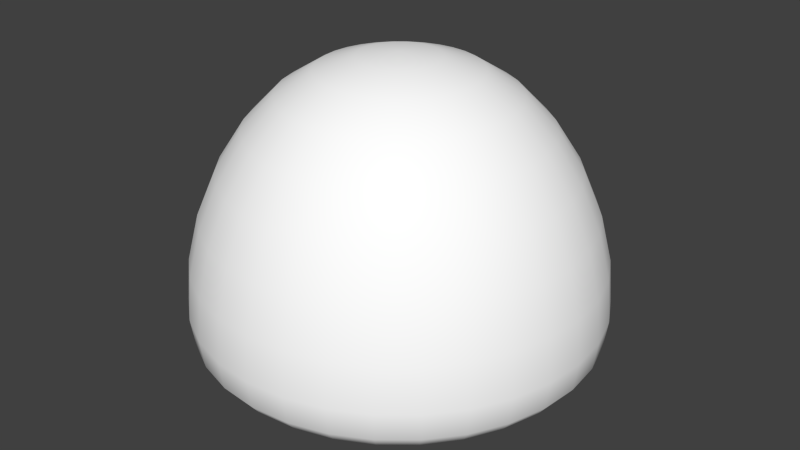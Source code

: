 # Source: Character_PlayerGoo_1x1x1.blend  (saved by Blender 2.74.0; exported with 4.5.12 LTS)
import bpy
from mathutils import Matrix  # noqa: F401  (used for matrix-valued properties, if any)

bpy.ops.wm.read_factory_settings(use_empty=True)
scene = bpy.context.scene
scene.name = 'Scene'

# ---- collections
col_collection_1 = bpy.data.collections.new('Collection 1'); scene.collection.children.link(col_collection_1)

# ---- materials (node trees are filled in below, after node groups)
mat_material_001 = bpy.data.materials.new('Material.001')
mat_material_001.alpha_threshold = 0.0
mat_material_001.use_transparent_shadow = False
mat_material_001.diffuse_color = (1.0, 1.0, 1.0, 1.0)
mat_material_001.roughness = 0.5
mat_material_001.specular_intensity = 1.0

# ---- material node trees

# ---- world
world_world = bpy.data.worlds.new('World'); scene.world = world_world
world_world.color = (0.05088, 0.05088, 0.05088)
world_world.use_sun_shadow = False
world_world.sun_shadow_jitter_overblur = 0.0
world_world.cycles.sampling_method = 'MANUAL'
world_world.cycles.sample_map_resolution = 256

# ---- meshes
me_sphere = bpy.data.meshes.new('Sphere')
me_sphere.from_pydata([(-0.155, 0.0003877, 1.134), (-0.3041, 0.0003877, 1.087), (-0.4415, 0.0003877, 1.0), (-0.562, 0.0003877, 0.877), (-0.6608, 0.0003877, 0.7255), (-0.7342, 0.0003877, 0.5553), (-0.7795, 0.0003877, 0.3765), (-0.7947, 0.0004477, 0.207), (-0.7795, 0.000922, 0.09682), (-0.7342, 0.001742, 0.03774), (-0.6608, 0.002756, 0.01385), (-0.562, 0.00381, 0.01147), (-0.4415, 0.004752, 0.01813), (-0.3041, 0.005429, 0.02052), (-0.155, 0.005688, 0.004378), (-0.1521, 0.03064, 1.134), (-0.2983, 0.05972, 1.087), (-0.433, 0.08653, 1.0), (-0.5512, 0.11, 0.877), (-0.6481, 0.1293, 0.7254), (-0.7201, 0.1436, 0.5553), (-0.7645, 0.1525, 0.3765), (-0.7795, 0.1555, 0.207), (-0.7645, 0.153, 0.09682), (-0.7201, 0.145, 0.03774), (-0.6481, 0.1317, 0.01385), (-0.5512, 0.1134, 0.01147), (-0.433, 0.09089, 0.01813), (-0.2983, 0.06476, 0.02052), (-0.1521, 0.03594, 0.004378), (-0.1432, 0.05972, 1.134), (-0.281, 0.1168, 1.087), (-0.4079, 0.1694, 1.0), (-0.5192, 0.2154, 0.8769), (-0.6105, 0.2533, 0.7254), (-0.6783, 0.2814, 0.5553), (-0.7201, 0.2987, 0.3765), (-0.7342, 0.3046, 0.207), (-0.7201, 0.2992, 0.09681), (-0.6783, 0.2827, 0.03774), (-0.6105, 0.2556, 0.01385), (-0.5192, 0.2189, 0.01147), (-0.4079, 0.1737, 0.01813), (-0.281, 0.1218, 0.02052), (-0.1432, 0.06502, 0.004378), (-0.1289, 0.08653, 1.134), (-0.2529, 0.1694, 1.087), (-0.3671, 0.2457, 1.0), (-0.4673, 0.3126, 0.8769), (-0.5494, 0.3675, 0.7254), (-0.6105, 0.4083, 0.5552), (-0.6481, 0.4334, 0.3765), (-0.6608, 0.442, 0.207), (-0.6481, 0.434, 0.09681), (-0.6105, 0.4097, 0.03774), (-0.5494, 0.3699, 0.01385), (-0.4673, 0.316, 0.01147), (-0.3671, 0.2501, 0.01813), (-0.2529, 0.1744, 0.02052), (-0.1289, 0.09183, 0.004378), (-0.1096, 0.11, 1.134), (-0.2151, 0.2154, 1.087), (-0.3122, 0.3126, 1.0), (-0.3974, 0.3978, 0.8769), (-0.4673, 0.4676, 0.7254), (-0.5192, 0.5196, 0.5552), (-0.5512, 0.5515, 0.3765), (-0.562, 0.5624, 0.207), (-0.5512, 0.5521, 0.0968), (-0.5192, 0.5209, 0.03774), (-0.4673, 0.47, 0.01385), (-0.3974, 0.4012, 0.01147), (-0.3122, 0.317, 0.01813), (-0.2151, 0.2205, 0.02052), (-0.1096, 0.1153, 0.004378), (-0.08614, 0.1293, 1.134), (-0.169, 0.2533, 1.087), (-0.2453, 0.3675, 1.0), (-0.3122, 0.4676, 0.8769), (-0.3671, 0.5498, 0.7254), (-0.4079, 0.6109, 0.5552), (-0.433, 0.6485, 0.3765), (-0.4415, 0.6612, 0.207), (-0.433, 0.649, 0.0968), (-0.4079, 0.6122, 0.03774), (-0.3671, 0.5522, 0.01385), (-0.3122, 0.4711, 0.01147), (-0.2453, 0.3719, 0.01813), (-0.169, 0.2583, 0.02052), (-0.08614, 0.1346, 0.004378), (-0.05933, 0.1436, 1.134), (-0.1164, 0.2814, 1.087), (-0.169, 0.4083, 1.0), (-0.2151, 0.5196, 0.8769), (-0.2529, 0.6109, 0.7253), (-0.281, 0.6787, 0.5552), (-0.2983, 0.7205, 0.3764), (-0.3041, 0.7347, 0.207), (-0.2983, 0.721, 0.0968), (-0.281, 0.6801, 0.03774), (-0.2529, 0.6132, 0.01385), (-0.2151, 0.523, 0.01147), (-0.169, 0.4127, 0.01813), (-0.1164, 0.2864, 0.02052), (-0.05933, 0.1489, 0.004378), (-0.03025, 0.1525, 1.134), (-0.05933, 0.2987, 1.087), (-0.08614, 0.4334, 1.0), (-0.1096, 0.5515, 0.8769), (-0.1289, 0.6485, 0.7253), (-0.1432, 0.7205, 0.5552), (-0.1521, 0.7649, 0.3764), (-0.155, 0.7799, 0.207), (-0.1521, 0.7654, 0.0968), (-0.1432, 0.7219, 0.03774), (-0.1289, 0.6509, 0.01385), (-0.1096, 0.555, 0.01147), (-0.08614, 0.4378, 0.01813), (-0.05933, 0.3037, 0.02052), (-0.03025, 0.1578, 0.004378), (3.039e-07, 0.1554, 1.134), (2.98e-07, 0.3045, 1.087), (2.921e-07, 0.4419, 1.0), (2.98e-07, 0.5623, 0.8769), (3.099e-07, 0.6612, 0.7253), (2.625e-07, 0.7346, 0.5552), (3.572e-07, 0.7798, 0.3764), (3.454e-07, 0.7952, 0.207), (3.572e-07, 0.7804, 0.0968), (2.27e-07, 0.736, 0.03774), (3.099e-07, 0.6635, 0.01385), (2.98e-07, 0.5658, 0.01147), (3.158e-07, 0.4463, 0.01813), (2.862e-07, 0.3096, 0.02052), (2.891e-07, 0.1607, 0.004378), (0.03025, 0.1525, 1.134), (0.05933, 0.2987, 1.087), (0.08614, 0.4334, 1.0), (0.1096, 0.5515, 0.8769), (0.1289, 0.6485, 0.7253), (0.1432, 0.7205, 0.5552), (0.1521, 0.7649, 0.3764), (0.155, 0.7799, 0.207), (0.1521, 0.7654, 0.0968), (0.1432, 0.7219, 0.03774), (0.1289, 0.6509, 0.01385), (0.1096, 0.555, 0.01147), (0.08614, 0.4378, 0.01813), (0.05933, 0.3037, 0.02052), (0.03025, 0.1578, 0.004378), (0.05933, 0.1436, 1.134), (0.1164, 0.2814, 1.087), (0.169, 0.4083, 1.0), (0.2151, 0.5196, 0.8769), (0.2529, 0.6109, 0.7253), (0.281, 0.6787, 0.5552), (0.2983, 0.7205, 0.3764), (0.3041, 0.7347, 0.207), (0.2983, 0.721, 0.0968), (0.281, 0.6801, 0.03774), (0.2529, 0.6132, 0.01385), (0.2151, 0.523, 0.01147), (0.169, 0.4127, 0.01813), (0.1164, 0.2864, 0.02052), (0.05933, 0.1489, 0.004378), (0.08614, 0.1293, 1.134), (0.169, 0.2533, 1.087), (0.2453, 0.3675, 1.0), (0.3122, 0.4676, 0.8769), (0.3671, 0.5498, 0.7254), (0.4079, 0.6109, 0.5552), (0.433, 0.6485, 0.3765), (0.4415, 0.6612, 0.207), (0.433, 0.649, 0.0968), (0.4079, 0.6122, 0.03774), (0.3671, 0.5522, 0.01385), (0.3122, 0.4711, 0.01147), (0.2453, 0.3719, 0.01813), (0.169, 0.2583, 0.02052), (0.08614, 0.1346, 0.004378), (0.1096, 0.11, 1.134), (0.2151, 0.2154, 1.087), (0.3122, 0.3126, 1.0), (0.3974, 0.3978, 0.8769), (0.4673, 0.4676, 0.7254), (0.5192, 0.5196, 0.5552), (0.5512, 0.5515, 0.3765), (0.562, 0.5624, 0.207), (0.5512, 0.5521, 0.0968), (0.5192, 0.5209, 0.03774), (0.4673, 0.47, 0.01385), (0.3974, 0.4012, 0.01147), (0.3122, 0.317, 0.01813), (0.2151, 0.2205, 0.02052), (0.1096, 0.1153, 0.004378), (0.1289, 0.08653, 1.134), (0.2529, 0.1694, 1.087), (0.3671, 0.2457, 1.0), (0.4673, 0.3126, 0.8769), (0.5494, 0.3675, 0.7254), (0.6105, 0.4083, 0.5552), (0.6481, 0.4334, 0.3765), (0.6608, 0.442, 0.207), (0.6481, 0.434, 0.09681), (0.6105, 0.4097, 0.03774), (0.5494, 0.3699, 0.01385), (0.4673, 0.316, 0.01147), (0.3671, 0.2501, 0.01813), (0.2529, 0.1744, 0.02052), (0.1289, 0.09183, 0.004378), (0.1432, 0.05972, 1.134), (0.281, 0.1168, 1.087), (0.4079, 0.1694, 1.0), (0.5192, 0.2154, 0.8769), (0.6105, 0.2533, 0.7254), (0.6783, 0.2814, 0.5553), (0.7201, 0.2987, 0.3765), (0.7342, 0.3046, 0.207), (0.7201, 0.2992, 0.09681), (0.6783, 0.2827, 0.03774), (0.6105, 0.2556, 0.01385), (0.5192, 0.2189, 0.01147), (0.4079, 0.1737, 0.01813), (0.281, 0.1218, 0.02052), (0.1432, 0.06502, 0.004378), (0.1521, 0.03064, 1.134), (0.2983, 0.05972, 1.087), (0.433, 0.08653, 1.0), (0.5512, 0.11, 0.877), (0.6481, 0.1293, 0.7254), (0.7201, 0.1436, 0.5553), (0.7645, 0.1525, 0.3765), (0.7795, 0.1555, 0.207), (0.7645, 0.153, 0.09682), (0.7201, 0.145, 0.03774), (0.6481, 0.1317, 0.01385), (0.5512, 0.1134, 0.01147), (0.433, 0.09089, 0.01813), (0.2983, 0.06476, 0.02052), (0.1521, 0.03594, 0.004378), (0.155, 0.0003877, 1.134), (0.3041, 0.0003878, 1.087), (0.4415, 0.0003877, 1.0), (0.562, 0.0003877, 0.877), (0.6608, 0.0003877, 0.7255), (0.7342, 0.0003878, 0.5553), (0.7795, 0.0003877, 0.3765), (0.7947, 0.0004476, 0.207), (0.7795, 0.0009219, 0.09682), (0.7342, 0.001742, 0.03774), (0.6608, 0.002756, 0.01385), (0.562, 0.00381, 0.01147), (0.4415, 0.004752, 0.01813), (0.3041, 0.005429, 0.02052), (0.155, 0.005688, 0.004378), (0.1521, -0.02986, 1.134), (0.2983, -0.05894, 1.087), (0.433, -0.08575, 1.001), (0.5512, -0.1092, 0.877), (0.6481, -0.1285, 0.7255), (0.7201, -0.1429, 0.5553), (0.7645, -0.1517, 0.3766), (0.7795, -0.1546, 0.207), (0.7645, -0.1511, 0.09683), (0.7201, -0.1415, 0.03774), (0.6481, -0.1262, 0.01385), (0.5512, -0.1058, 0.01147), (0.433, -0.08139, 0.01813), (0.2983, -0.0539, 0.02052), (0.1521, -0.02456, 0.004378), (0.1432, -0.05894, 1.134), (0.281, -0.116, 1.087), (0.4079, -0.1686, 1.001), (0.5192, -0.2147, 0.877), (0.6105, -0.2525, 0.7255), (0.6783, -0.2806, 0.5554), (0.7201, -0.2979, 0.3766), (0.7342, -0.3037, 0.2071), (0.7201, -0.2974, 0.09683), (0.6783, -0.2792, 0.03774), (0.6105, -0.2501, 0.01385), (0.5192, -0.2112, 0.01147), (0.4079, -0.1642, 0.01813), (0.281, -0.111, 0.02052), (0.1432, -0.05364, 0.004378), (0.1289, -0.08575, 1.134), (0.2529, -0.1686, 1.087), (0.3671, -0.2449, 1.001), (0.4673, -0.3118, 0.877), (0.5494, -0.3667, 0.7255), (0.6105, -0.4075, 0.5554), (0.6481, -0.4327, 0.3766), (0.6608, -0.4411, 0.2071), (0.6481, -0.4321, 0.09684), (0.6105, -0.4062, 0.03774), (0.5494, -0.3644, 0.01385), (0.4673, -0.3084, 0.01147), (0.3671, -0.2405, 0.01813), (0.2529, -0.1635, 0.02052), (0.1289, -0.08045, 0.004378), (0.1096, -0.1092, 1.134), (0.2151, -0.2147, 1.087), (0.3122, -0.3118, 1.001), (0.3974, -0.397, 0.877), (0.4673, -0.4669, 0.7255), (0.5192, -0.5188, 0.5554), (0.5512, -0.5508, 0.3766), (0.562, -0.5615, 0.2071), (0.5512, -0.5502, 0.09684), (0.5192, -0.5174, 0.03774), (0.4673, -0.4645, 0.01385), (0.3974, -0.3936, 0.01147), (0.3122, -0.3075, 0.01813), (0.2151, -0.2096, 0.02052), (0.1096, -0.1039, 0.004378), (0.08614, -0.1285, 1.134), (0.169, -0.2525, 1.087), (0.2453, -0.3667, 1.001), (0.3122, -0.4669, 0.8771), (0.3671, -0.549, 0.7256), (0.4079, -0.6101, 0.5554), (0.433, -0.6477, 0.3766), (0.4415, -0.6603, 0.2071), (0.433, -0.6472, 0.09684), (0.4079, -0.6088, 0.03774), (0.3671, -0.5467, 0.01385), (0.3122, -0.4634, 0.01147), (0.2453, -0.3624, 0.01813), (0.169, -0.2474, 0.02052), (0.08614, -0.1232, 0.004378), (3.033e-07, 0.005688, -0.01089), (0.05933, -0.1429, 1.134), (0.1164, -0.2806, 1.088), (0.169, -0.4075, 1.001), (0.2151, -0.5188, 0.8771), (0.2529, -0.6101, 0.7256), (0.281, -0.678, 0.5554), (0.2983, -0.7197, 0.3766), (0.3041, -0.7338, 0.2071), (0.2983, -0.7192, 0.09685), (0.281, -0.6766, 0.03774), (0.2529, -0.6077, 0.01385), (0.2151, -0.5154, 0.01147), (0.169, -0.4032, 0.01813), (0.1164, -0.2756, 0.02052), (0.05933, -0.1376, 0.004378), (0.03025, -0.1517, 1.134), (0.05933, -0.2979, 1.088), (0.08614, -0.4327, 1.001), (0.1096, -0.5508, 0.8771), (0.1289, -0.6477, 0.7256), (0.1432, -0.7197, 0.5554), (0.1521, -0.7641, 0.3766), (0.155, -0.779, 0.2071), (0.1521, -0.7636, 0.09685), (0.1432, -0.7184, 0.03774), (0.1289, -0.6453, 0.01385), (0.1096, -0.5473, 0.01147), (0.08614, -0.4283, 0.01813), (0.05933, -0.2929, 0.02052), (0.03025, -0.1464, 0.004378), (2.921e-07, -0.1547, 1.134), (2.684e-07, -0.3037, 1.088), (2.684e-07, -0.4411, 1.001), (1.914e-07, -0.5616, 0.8771), (1.559e-07, -0.6604, 0.7256), (2.98e-07, -0.7338, 0.5554), (1.204e-07, -0.7791, 0.3766), (1.559e-07, -0.7943, 0.2071), (1.204e-07, -0.7785, 0.09685), (2.98e-07, -0.7325, 0.03774), (1.559e-07, -0.658, 0.01385), (1.914e-07, -0.5581, 0.01147), (2.506e-07, -0.4368, 0.01813), (2.447e-07, -0.2987, 0.02052), (2.951e-07, -0.1494, 0.004378), (-0.03025, -0.1517, 1.134), (-0.05933, -0.2979, 1.088), (-0.08614, -0.4327, 1.001), (-0.1096, -0.5508, 0.8771), (-0.1289, -0.6477, 0.7256), (-0.1432, -0.7197, 0.5554), (-0.1521, -0.7641, 0.3766), (-0.155, -0.779, 0.2071), (-0.1521, -0.7636, 0.09685), (-0.1432, -0.7184, 0.03774), (-0.1289, -0.6453, 0.01385), (-0.1096, -0.5473, 0.01147), (-0.08614, -0.4283, 0.01813), (-0.05933, -0.2929, 0.02052), (-0.03025, -0.1464, 0.004378), (-0.05933, -0.1429, 1.134), (-0.1164, -0.2806, 1.088), (-0.169, -0.4075, 1.001), (-0.2151, -0.5188, 0.8771), (-0.2529, -0.6101, 0.7256), (-0.281, -0.678, 0.5554), (-0.2983, -0.7197, 0.3766), (-0.3041, -0.7338, 0.2071), (-0.2983, -0.7192, 0.09685), (-0.281, -0.6766, 0.03774), (-0.2529, -0.6077, 0.01385), (-0.2151, -0.5154, 0.01147), (-0.169, -0.4032, 0.01813), (-0.1164, -0.2755, 0.02052), (-0.05933, -0.1376, 0.004378), (-0.08614, -0.1285, 1.134), (-0.169, -0.2525, 1.087), (-0.2453, -0.3667, 1.001), (-0.3122, -0.4669, 0.8771), (-0.3671, -0.549, 0.7256), (-0.4079, -0.6101, 0.5554), (-0.433, -0.6477, 0.3766), (-0.4415, -0.6603, 0.2071), (-0.433, -0.6472, 0.09684), (-0.4079, -0.6087, 0.03774), (-0.3671, -0.5467, 0.01385), (-0.3122, -0.4634, 0.01147), (-0.2453, -0.3624, 0.01813), (-0.169, -0.2474, 0.02052), (-0.08614, -0.1232, 0.004378), (-0.1096, -0.1092, 1.134), (-0.2151, -0.2147, 1.087), (-0.3122, -0.3118, 1.001), (-0.3974, -0.397, 0.877), (-0.4673, -0.4669, 0.7255), (-0.5192, -0.5188, 0.5554), (-0.5512, -0.5508, 0.3766), (-0.562, -0.5615, 0.2071), (-0.5512, -0.5502, 0.09684), (-0.5192, -0.5174, 0.03774), (-0.4673, -0.4645, 0.01385), (-0.3974, -0.3936, 0.01147), (-0.3122, -0.3075, 0.01813), (-0.2151, -0.2096, 0.02052), (-0.1096, -0.1039, 0.004378), (-0.1289, -0.08575, 1.134), (-0.2529, -0.1686, 1.087), (-0.3671, -0.2449, 1.001), (-0.4673, -0.3118, 0.877), (-0.5494, -0.3667, 0.7255), (-0.6105, -0.4075, 0.5554), (-0.6481, -0.4327, 0.3766), (-0.6608, -0.4411, 0.2071), (-0.6481, -0.4321, 0.09684), (-0.6105, -0.4062, 0.03774), (-0.5494, -0.3644, 0.01385), (-0.4673, -0.3084, 0.01147), (-0.3671, -0.2405, 0.01813), (-0.2529, -0.1635, 0.02052), (-0.1289, -0.08045, 0.004378), (6.406e-08, 0.0003876, 1.149), (-0.1432, -0.05894, 1.134), (-0.281, -0.116, 1.087), (-0.4079, -0.1686, 1.001), (-0.5192, -0.2147, 0.877), (-0.6105, -0.2525, 0.7255), (-0.6783, -0.2806, 0.5554), (-0.7201, -0.2979, 0.3766), (-0.7342, -0.3037, 0.2071), (-0.7201, -0.2974, 0.09683), (-0.6783, -0.2792, 0.03774), (-0.6105, -0.2501, 0.01385), (-0.5192, -0.2112, 0.01147), (-0.4079, -0.1642, 0.01813), (-0.281, -0.111, 0.02052), (-0.1432, -0.05364, 0.004378), (-0.1521, -0.02986, 1.134), (-0.2983, -0.05894, 1.087), (-0.433, -0.08575, 1.001), (-0.5512, -0.1092, 0.877), (-0.6481, -0.1285, 0.7255), (-0.7201, -0.1429, 0.5553), (-0.7645, -0.1517, 0.3766), (-0.7795, -0.1546, 0.207), (-0.7645, -0.1511, 0.09683), (-0.7201, -0.1415, 0.03774), (-0.6481, -0.1262, 0.01385), (-0.5512, -0.1058, 0.01147), (-0.433, -0.08139, 0.01813), (-0.2983, -0.0539, 0.02052), (-0.1521, -0.02456, 0.004378)], [], [(5, 4, 19, 20), (3, 2, 17, 18), (14, 13, 28, 29), (1, 0, 15, 16), (12, 11, 26, 27), (10, 9, 24, 25), (8, 7, 22, 23), (6, 5, 20, 21), (4, 3, 18, 19), (2, 1, 16, 17), (13, 12, 27, 28), (11, 10, 25, 26), (9, 8, 23, 24), (7, 6, 21, 22), (26, 25, 40, 41), (24, 23, 38, 39), (22, 21, 36, 37), (20, 19, 34, 35), (18, 17, 32, 33), (29, 28, 43, 44), (16, 15, 30, 31), (27, 26, 41, 42), (25, 24, 39, 40), (23, 22, 37, 38), (21, 20, 35, 36), (19, 18, 33, 34), (17, 16, 31, 32), (28, 27, 42, 43), (41, 40, 55, 56), (39, 38, 53, 54), (37, 36, 51, 52), (35, 34, 49, 50), (33, 32, 47, 48), (44, 43, 58, 59), (31, 30, 45, 46), (42, 41, 56, 57), (40, 39, 54, 55), (38, 37, 52, 53), (36, 35, 50, 51), (34, 33, 48, 49), (32, 31, 46, 47), (43, 42, 57, 58), (56, 55, 70, 71), (54, 53, 68, 69), (52, 51, 66, 67), (50, 49, 64, 65), (48, 47, 62, 63), (59, 58, 73, 74), (46, 45, 60, 61), (57, 56, 71, 72), (55, 54, 69, 70), (53, 52, 67, 68), (51, 50, 65, 66), (49, 48, 63, 64), (47, 46, 61, 62), (58, 57, 72, 73), (71, 70, 85, 86), (69, 68, 83, 84), (67, 66, 81, 82), (65, 64, 79, 80), (63, 62, 77, 78), (74, 73, 88, 89), (61, 60, 75, 76), (72, 71, 86, 87), (70, 69, 84, 85), (68, 67, 82, 83), (66, 65, 80, 81), (64, 63, 78, 79), (62, 61, 76, 77), (73, 72, 87, 88), (86, 85, 100, 101), (84, 83, 98, 99), (82, 81, 96, 97), (80, 79, 94, 95), (78, 77, 92, 93), (89, 88, 103, 104), (76, 75, 90, 91), (87, 86, 101, 102), (85, 84, 99, 100), (83, 82, 97, 98), (81, 80, 95, 96), (79, 78, 93, 94), (77, 76, 91, 92), (88, 87, 102, 103), (101, 100, 115, 116), (99, 98, 113, 114), (97, 96, 111, 112), (95, 94, 109, 110), (93, 92, 107, 108), (104, 103, 118, 119), (91, 90, 105, 106), (102, 101, 116, 117), (100, 99, 114, 115), (98, 97, 112, 113), (96, 95, 110, 111), (94, 93, 108, 109), (92, 91, 106, 107), (103, 102, 117, 118), (116, 115, 130, 131), (114, 113, 128, 129), (112, 111, 126, 127), (110, 109, 124, 125), (108, 107, 122, 123), (119, 118, 133, 134), (106, 105, 120, 121), (117, 116, 131, 132), (115, 114, 129, 130), (113, 112, 127, 128), (111, 110, 125, 126), (109, 108, 123, 124), (107, 106, 121, 122), (118, 117, 132, 133), (131, 130, 145, 146), (129, 128, 143, 144), (127, 126, 141, 142), (125, 124, 139, 140), (123, 122, 137, 138), (134, 133, 148, 149), (121, 120, 135, 136), (132, 131, 146, 147), (130, 129, 144, 145), (128, 127, 142, 143), (126, 125, 140, 141), (124, 123, 138, 139), (122, 121, 136, 137), (133, 132, 147, 148), (146, 145, 160, 161), (144, 143, 158, 159), (142, 141, 156, 157), (140, 139, 154, 155), (138, 137, 152, 153), (149, 148, 163, 164), (136, 135, 150, 151), (147, 146, 161, 162), (145, 144, 159, 160), (143, 142, 157, 158), (141, 140, 155, 156), (139, 138, 153, 154), (137, 136, 151, 152), (148, 147, 162, 163), (161, 160, 175, 176), (159, 158, 173, 174), (157, 156, 171, 172), (155, 154, 169, 170), (153, 152, 167, 168), (164, 163, 178, 179), (151, 150, 165, 166), (162, 161, 176, 177), (160, 159, 174, 175), (158, 157, 172, 173), (156, 155, 170, 171), (154, 153, 168, 169), (152, 151, 166, 167), (163, 162, 177, 178), (176, 175, 190, 191), (174, 173, 188, 189), (172, 171, 186, 187), (170, 169, 184, 185), (168, 167, 182, 183), (179, 178, 193, 194), (166, 165, 180, 181), (177, 176, 191, 192), (175, 174, 189, 190), (173, 172, 187, 188), (171, 170, 185, 186), (169, 168, 183, 184), (167, 166, 181, 182), (178, 177, 192, 193), (191, 190, 205, 206), (189, 188, 203, 204), (187, 186, 201, 202), (185, 184, 199, 200), (183, 182, 197, 198), (194, 193, 208, 209), (181, 180, 195, 196), (192, 191, 206, 207), (190, 189, 204, 205), (188, 187, 202, 203), (186, 185, 200, 201), (184, 183, 198, 199), (182, 181, 196, 197), (193, 192, 207, 208), (206, 205, 220, 221), (204, 203, 218, 219), (202, 201, 216, 217), (200, 199, 214, 215), (198, 197, 212, 213), (209, 208, 223, 224), (196, 195, 210, 211), (207, 206, 221, 222), (205, 204, 219, 220), (203, 202, 217, 218), (201, 200, 215, 216), (199, 198, 213, 214), (197, 196, 211, 212), (208, 207, 222, 223), (221, 220, 235, 236), (219, 218, 233, 234), (217, 216, 231, 232), (215, 214, 229, 230), (213, 212, 227, 228), (224, 223, 238, 239), (211, 210, 225, 226), (222, 221, 236, 237), (220, 219, 234, 235), (218, 217, 232, 233), (216, 215, 230, 231), (214, 213, 228, 229), (212, 211, 226, 227), (223, 222, 237, 238), (236, 235, 250, 251), (234, 233, 248, 249), (232, 231, 246, 247), (230, 229, 244, 245), (228, 227, 242, 243), (239, 238, 253, 254), (226, 225, 240, 241), (237, 236, 251, 252), (235, 234, 249, 250), (233, 232, 247, 248), (231, 230, 245, 246), (229, 228, 243, 244), (227, 226, 241, 242), (238, 237, 252, 253), (251, 250, 265, 266), (249, 248, 263, 264), (247, 246, 261, 262), (245, 244, 259, 260), (243, 242, 257, 258), (254, 253, 268, 269), (241, 240, 255, 256), (252, 251, 266, 267), (250, 249, 264, 265), (248, 247, 262, 263), (246, 245, 260, 261), (244, 243, 258, 259), (242, 241, 256, 257), (253, 252, 267, 268), (266, 265, 280, 281), (264, 263, 278, 279), (262, 261, 276, 277), (260, 259, 274, 275), (258, 257, 272, 273), (269, 268, 283, 284), (256, 255, 270, 271), (267, 266, 281, 282), (265, 264, 279, 280), (263, 262, 277, 278), (261, 260, 275, 276), (259, 258, 273, 274), (257, 256, 271, 272), (268, 267, 282, 283), (281, 280, 295, 296), (279, 278, 293, 294), (277, 276, 291, 292), (275, 274, 289, 290), (273, 272, 287, 288), (284, 283, 298, 299), (271, 270, 285, 286), (282, 281, 296, 297), (280, 279, 294, 295), (278, 277, 292, 293), (276, 275, 290, 291), (274, 273, 288, 289), (272, 271, 286, 287), (283, 282, 297, 298), (296, 295, 310, 311), (294, 293, 308, 309), (292, 291, 306, 307), (290, 289, 304, 305), (288, 287, 302, 303), (299, 298, 313, 314), (286, 285, 300, 301), (297, 296, 311, 312), (295, 294, 309, 310), (293, 292, 307, 308), (291, 290, 305, 306), (289, 288, 303, 304), (287, 286, 301, 302), (298, 297, 312, 313), (311, 310, 325, 326), (309, 308, 323, 324), (307, 306, 321, 322), (305, 304, 319, 320), (303, 302, 317, 318), (314, 313, 328, 329), (301, 300, 315, 316), (312, 311, 326, 327), (310, 309, 324, 325), (308, 307, 322, 323), (306, 305, 320, 321), (304, 303, 318, 319), (302, 301, 316, 317), (313, 312, 327, 328), (326, 325, 341, 342), (324, 323, 339, 340), (322, 321, 337, 338), (320, 319, 335, 336), (318, 317, 333, 334), (329, 328, 344, 345), (316, 315, 331, 332), (327, 326, 342, 343), (325, 324, 340, 341), (323, 322, 338, 339), (321, 320, 336, 337), (319, 318, 334, 335), (317, 316, 332, 333), (328, 327, 343, 344), (342, 341, 356, 357), (340, 339, 354, 355), (338, 337, 352, 353), (336, 335, 350, 351), (334, 333, 348, 349), (345, 344, 359, 360), (332, 331, 346, 347), (343, 342, 357, 358), (341, 340, 355, 356), (339, 338, 353, 354), (337, 336, 351, 352), (335, 334, 349, 350), (333, 332, 347, 348), (344, 343, 358, 359), (357, 356, 371, 372), (355, 354, 369, 370), (353, 352, 367, 368), (351, 350, 365, 366), (349, 348, 363, 364), (360, 359, 374, 375), (347, 346, 361, 362), (358, 357, 372, 373), (356, 355, 370, 371), (354, 353, 368, 369), (352, 351, 366, 367), (350, 349, 364, 365), (348, 347, 362, 363), (359, 358, 373, 374), (372, 371, 386, 387), (370, 369, 384, 385), (368, 367, 382, 383), (366, 365, 380, 381), (364, 363, 378, 379), (375, 374, 389, 390), (362, 361, 376, 377), (373, 372, 387, 388), (371, 370, 385, 386), (369, 368, 383, 384), (367, 366, 381, 382), (365, 364, 379, 380), (363, 362, 377, 378), (374, 373, 388, 389), (387, 386, 401, 402), (385, 384, 399, 400), (383, 382, 397, 398), (381, 380, 395, 396), (379, 378, 393, 394), (390, 389, 404, 405), (377, 376, 391, 392), (388, 387, 402, 403), (386, 385, 400, 401), (384, 383, 398, 399), (382, 381, 396, 397), (380, 379, 394, 395), (378, 377, 392, 393), (389, 388, 403, 404), (402, 401, 416, 417), (400, 399, 414, 415), (398, 397, 412, 413), (396, 395, 410, 411), (394, 393, 408, 409), (405, 404, 419, 420), (392, 391, 406, 407), (403, 402, 417, 418), (401, 400, 415, 416), (399, 398, 413, 414), (397, 396, 411, 412), (395, 394, 409, 410), (393, 392, 407, 408), (404, 403, 418, 419), (417, 416, 431, 432), (415, 414, 429, 430), (413, 412, 427, 428), (411, 410, 425, 426), (409, 408, 423, 424), (420, 419, 434, 435), (407, 406, 421, 422), (418, 417, 432, 433), (416, 415, 430, 431), (414, 413, 428, 429), (412, 411, 426, 427), (410, 409, 424, 425), (408, 407, 422, 423), (419, 418, 433, 434), (432, 431, 446, 447), (430, 429, 444, 445), (428, 427, 442, 443), (426, 425, 440, 441), (424, 423, 438, 439), (435, 434, 449, 450), (422, 421, 436, 437), (433, 432, 447, 448), (431, 430, 445, 446), (429, 428, 443, 444), (427, 426, 441, 442), (425, 424, 439, 440), (423, 422, 437, 438), (434, 433, 448, 449), (447, 446, 462, 463), (445, 444, 460, 461), (443, 442, 458, 459), (441, 440, 456, 457), (439, 438, 454, 455), (450, 449, 465, 466), (437, 436, 452, 453), (448, 447, 463, 464), (446, 445, 461, 462), (444, 443, 459, 460), (442, 441, 457, 458), (440, 439, 455, 456), (438, 437, 453, 454), (449, 448, 464, 465), (463, 462, 477, 478), (461, 460, 475, 476), (459, 458, 473, 474), (457, 456, 471, 472), (455, 454, 469, 470), (466, 465, 480, 481), (453, 452, 467, 468), (464, 463, 478, 479), (462, 461, 476, 477), (460, 459, 474, 475), (458, 457, 472, 473), (456, 455, 470, 471), (454, 453, 468, 469), (465, 464, 479, 480), (330, 14, 29), (0, 451, 15), (15, 451, 30), (330, 29, 44), (30, 451, 45), (330, 44, 59), (45, 451, 60), (330, 59, 74), (60, 451, 75), (330, 74, 89), (75, 451, 90), (330, 89, 104), (90, 451, 105), (330, 104, 119), (105, 451, 120), (330, 119, 134), (120, 451, 135), (330, 134, 149), (135, 451, 150), (330, 149, 164), (150, 451, 165), (330, 164, 179), (165, 451, 180), (330, 179, 194), (180, 451, 195), (330, 194, 209), (195, 451, 210), (330, 209, 224), (210, 451, 225), (330, 224, 239), (225, 451, 240), (330, 239, 254), (240, 451, 255), (330, 254, 269), (255, 451, 270), (330, 269, 284), (270, 451, 285), (330, 284, 299), (285, 451, 300), (330, 299, 314), (300, 451, 315), (330, 314, 329), (315, 451, 331), (330, 329, 345), (331, 451, 346), (330, 345, 360), (346, 451, 361), (330, 360, 375), (361, 451, 376), (330, 375, 390), (376, 451, 391), (330, 390, 405), (391, 451, 406), (330, 405, 420), (406, 451, 421), (330, 420, 435), (421, 451, 436), (330, 435, 450), (436, 451, 452), (330, 450, 466), (452, 451, 467), (330, 466, 481), (467, 451, 0), (478, 477, 10, 11), (476, 475, 8, 9), (474, 473, 6, 7), (472, 471, 4, 5), (470, 469, 2, 3), (481, 480, 13, 14), (468, 467, 0, 1), (479, 478, 11, 12), (477, 476, 9, 10), (475, 474, 7, 8), (473, 472, 5, 6), (471, 470, 3, 4), (330, 481, 14), (469, 468, 1, 2), (480, 479, 12, 13)])
me_sphere.polygons.foreach_set('use_smooth', [True] * 512)
_uv = me_sphere.uv_layers.new(name='UVMap')
_uv.uv.foreach_set('vector', [0.2808, 0.4486, 0.3297, 0.4651, 0.3217, 0.4973, 0.2711, 0.4906, 0.3706, 0.4797, 0.405, 0.4925, 0.4003, 0.5095, 0.3642, 0.5036, 0.8964, 0.9128, 0.8867, 0.9137, 0.8867, 0.9098, 0.8964, 0.9108, 0.4346, 0.5041, 0.4617, 0.515, 0.4601, 0.5204, 0.4315, 0.515, 0.8777, 0.9147, 0.8698, 0.9155, 0.8698, 0.9083, 0.8777, 0.909, 0.8634, 0.9162, 0.8584, 0.9168, 0.8584, 0.9073, 0.8634, 0.9077, 0.105, 0.3959, 0.1569, 0.4103, 0.1442, 0.4772, 0.0915, 0.4732, 0.2226, 0.43, 0.2808, 0.4486, 0.2711, 0.4906, 0.2113, 0.4837, 0.3297, 0.4651, 0.3706, 0.4797, 0.3642, 0.5036, 0.3217, 0.4973, 0.405, 0.4925, 0.4346, 0.5041, 0.4315, 0.515, 0.4003, 0.5095, 0.8867, 0.9137, 0.8777, 0.9147, 0.8777, 0.909, 0.8867, 0.9098, 0.8698, 0.9155, 0.8634, 0.9162, 0.8634, 0.9077, 0.8698, 0.9083, 0.06406, 0.3851, 0.105, 0.3959, 0.0915, 0.4732, 0.05012, 0.4706, 0.1569, 0.4103, 0.2226, 0.43, 0.2113, 0.4837, 0.1442, 0.4772, 0.8698, 0.9083, 0.8634, 0.9077, 0.8651, 0.8994, 0.8712, 0.9012, 0.05012, 0.4706, 0.0915, 0.4732, 0.09305, 0.5501, 0.05281, 0.5553, 0.1442, 0.4772, 0.2113, 0.4837, 0.2105, 0.5378, 0.1445, 0.5441, 0.2711, 0.4906, 0.3217, 0.4973, 0.3201, 0.5301, 0.2697, 0.5332, 0.3642, 0.5036, 0.4003, 0.5095, 0.3989, 0.5269, 0.3627, 0.5281, 0.8964, 0.9108, 0.8867, 0.9098, 0.8874, 0.906, 0.8968, 0.9088, 0.4315, 0.515, 0.4601, 0.5204, 0.4596, 0.526, 0.4305, 0.5263, 0.8777, 0.909, 0.8698, 0.9083, 0.8712, 0.9012, 0.8788, 0.9034, 0.8634, 0.9077, 0.8584, 0.9073, 0.8602, 0.898, 0.8651, 0.8994, 0.0915, 0.4732, 0.1442, 0.4772, 0.1445, 0.5441, 0.09305, 0.5501, 0.2113, 0.4837, 0.2711, 0.4906, 0.2697, 0.5332, 0.2105, 0.5378, 0.3217, 0.4973, 0.3642, 0.5036, 0.3627, 0.5281, 0.3201, 0.5301, 0.4003, 0.5095, 0.4315, 0.515, 0.4305, 0.5263, 0.3989, 0.5269, 0.8867, 0.9098, 0.8777, 0.909, 0.8788, 0.9034, 0.8874, 0.906, 0.8712, 0.9012, 0.8651, 0.8994, 0.8683, 0.8916, 0.874, 0.8945, 0.05281, 0.5553, 0.09305, 0.5501, 0.1089, 0.6239, 0.07119, 0.6363, 0.1445, 0.5441, 0.2105, 0.5378, 0.2199, 0.5903, 0.1574, 0.6086, 0.2697, 0.5332, 0.3201, 0.5301, 0.3247, 0.5623, 0.2764, 0.5747, 0.3627, 0.5281, 0.3989, 0.5269, 0.401, 0.5442, 0.3658, 0.5523, 0.8968, 0.9088, 0.8874, 0.906, 0.8889, 0.9024, 0.8975, 0.907, 0.4305, 0.5263, 0.4596, 0.526, 0.4602, 0.5316, 0.4317, 0.5375, 0.8788, 0.9034, 0.8712, 0.9012, 0.874, 0.8945, 0.881, 0.8982, 0.8651, 0.8994, 0.8602, 0.898, 0.8638, 0.8892, 0.8683, 0.8916, 0.09305, 0.5501, 0.1445, 0.5441, 0.1574, 0.6086, 0.1089, 0.6239, 0.2105, 0.5378, 0.2697, 0.5332, 0.2764, 0.5747, 0.2199, 0.5903, 0.3201, 0.5301, 0.3627, 0.5281, 0.3658, 0.5523, 0.3247, 0.5623, 0.3989, 0.5269, 0.4305, 0.5263, 0.4317, 0.5375, 0.401, 0.5442, 0.8874, 0.906, 0.8788, 0.9034, 0.881, 0.8982, 0.8889, 0.9024, 0.874, 0.8945, 0.8683, 0.8916, 0.873, 0.8845, 0.878, 0.8885, 0.07119, 0.6363, 0.1089, 0.6239, 0.1377, 0.692, 0.1038, 0.7107, 0.1574, 0.6086, 0.2199, 0.5903, 0.2386, 0.6393, 0.1816, 0.6684, 0.2764, 0.5747, 0.3247, 0.5623, 0.3352, 0.5928, 0.2906, 0.6138, 0.3658, 0.5523, 0.401, 0.5442, 0.4063, 0.5607, 0.3735, 0.5753, 0.8975, 0.907, 0.8889, 0.9024, 0.8911, 0.8992, 0.8987, 0.9054, 0.4317, 0.5375, 0.4602, 0.5316, 0.4618, 0.537, 0.4351, 0.5483, 0.881, 0.8982, 0.874, 0.8945, 0.878, 0.8885, 0.8841, 0.8935, 0.8683, 0.8916, 0.8638, 0.8892, 0.8691, 0.8813, 0.873, 0.8845, 0.1089, 0.6239, 0.1574, 0.6086, 0.1816, 0.6684, 0.1377, 0.692, 0.2199, 0.5903, 0.2764, 0.5747, 0.2906, 0.6138, 0.2386, 0.6393, 0.3247, 0.5623, 0.3658, 0.5523, 0.3735, 0.5753, 0.3352, 0.5928, 0.401, 0.5442, 0.4317, 0.5375, 0.4351, 0.5483, 0.4063, 0.5607, 0.8889, 0.9024, 0.881, 0.8982, 0.8841, 0.8935, 0.8911, 0.8992, 0.878, 0.8885, 0.873, 0.8845, 0.879, 0.8785, 0.8831, 0.8834, 0.1038, 0.7107, 0.1377, 0.692, 0.1778, 0.7523, 0.1485, 0.7763, 0.1816, 0.6684, 0.2386, 0.6393, 0.2658, 0.6834, 0.2159, 0.7218, 0.2906, 0.6138, 0.3352, 0.5928, 0.3512, 0.6205, 0.3116, 0.6493, 0.3735, 0.5753, 0.4063, 0.5607, 0.4146, 0.5759, 0.3852, 0.5963, 0.8987, 0.9054, 0.8911, 0.8992, 0.8938, 0.8964, 0.9001, 0.904, 0.4351, 0.5483, 0.4618, 0.537, 0.4645, 0.542, 0.4404, 0.5582, 0.8841, 0.8935, 0.878, 0.8885, 0.8831, 0.8834, 0.8881, 0.8895, 0.873, 0.8845, 0.8691, 0.8813, 0.8758, 0.8746, 0.879, 0.8785, 0.1377, 0.692, 0.1816, 0.6684, 0.2159, 0.7218, 0.1778, 0.7523, 0.2386, 0.6393, 0.2906, 0.6138, 0.3116, 0.6493, 0.2658, 0.6834, 0.3352, 0.5928, 0.3735, 0.5753, 0.3852, 0.5963, 0.3512, 0.6205, 0.4063, 0.5607, 0.4351, 0.5483, 0.4404, 0.5582, 0.4146, 0.5759, 0.8911, 0.8992, 0.8841, 0.8935, 0.8881, 0.8895, 0.8938, 0.8964, 0.8831, 0.8834, 0.879, 0.8785, 0.8861, 0.8738, 0.8891, 0.8794, 0.1485, 0.7763, 0.1778, 0.7523, 0.227, 0.8032, 0.203, 0.8312, 0.2159, 0.7218, 0.2658, 0.6834, 0.3, 0.7214, 0.2584, 0.7673, 0.3116, 0.6493, 0.3512, 0.6205, 0.3719, 0.6446, 0.3384, 0.6799, 0.3852, 0.5963, 0.4146, 0.5759, 0.4256, 0.5891, 0.4007, 0.6147, 0.9001, 0.904, 0.8938, 0.8964, 0.8971, 0.8942, 0.9017, 0.9029, 0.4404, 0.5582, 0.4645, 0.542, 0.468, 0.5463, 0.4476, 0.5669, 0.8881, 0.8895, 0.8831, 0.8834, 0.8891, 0.8794, 0.8929, 0.8863, 0.879, 0.8785, 0.8758, 0.8746, 0.8837, 0.8694, 0.8861, 0.8738, 0.1778, 0.7523, 0.2159, 0.7218, 0.2584, 0.7673, 0.227, 0.8032, 0.2658, 0.6834, 0.3116, 0.6493, 0.3384, 0.6799, 0.3, 0.7214, 0.3512, 0.6205, 0.3852, 0.5963, 0.4007, 0.6147, 0.3719, 0.6446, 0.4146, 0.5759, 0.4404, 0.5582, 0.4476, 0.5669, 0.4256, 0.5891, 0.8938, 0.8964, 0.8881, 0.8895, 0.8929, 0.8863, 0.8971, 0.8942, 0.8891, 0.8794, 0.8861, 0.8738, 0.8939, 0.8705, 0.8958, 0.8767, 0.203, 0.8312, 0.227, 0.8032, 0.2829, 0.8439, 0.2644, 0.8746, 0.2584, 0.7673, 0.3, 0.7214, 0.3399, 0.7523, 0.3073, 0.8041, 0.3384, 0.6799, 0.3719, 0.6446, 0.3966, 0.6645, 0.3702, 0.7051, 0.4007, 0.6147, 0.4256, 0.5891, 0.439, 0.6, 0.4193, 0.6298, 0.9017, 0.9029, 0.8971, 0.8942, 0.9007, 0.8927, 0.9035, 0.9021, 0.4476, 0.5669, 0.468, 0.5463, 0.4724, 0.5499, 0.4563, 0.574, 0.8929, 0.8863, 0.8891, 0.8794, 0.8958, 0.8767, 0.8981, 0.8842, 0.8861, 0.8738, 0.8837, 0.8694, 0.8925, 0.8657, 0.8939, 0.8705, 0.227, 0.8032, 0.2584, 0.7673, 0.3073, 0.8041, 0.2829, 0.8439, 0.3, 0.7214, 0.3384, 0.6799, 0.3702, 0.7051, 0.3399, 0.7523, 0.3719, 0.6446, 0.4007, 0.6147, 0.4193, 0.6298, 0.3966, 0.6645, 0.4256, 0.5891, 0.4476, 0.5669, 0.4563, 0.574, 0.439, 0.6, 0.8971, 0.8942, 0.8929, 0.8863, 0.8981, 0.8842, 0.9007, 0.8927, 0.8958, 0.8767, 0.8939, 0.8705, 0.9023, 0.8689, 0.9029, 0.8752, 0.2644, 0.8746, 0.2829, 0.8439, 0.3431, 0.8745, 0.3299, 0.9063, 0.3073, 0.8041, 0.3399, 0.7523, 0.3843, 0.7758, 0.3609, 0.8319, 0.3702, 0.7051, 0.3966, 0.6645, 0.4244, 0.6795, 0.4058, 0.7241, 0.4193, 0.6298, 0.439, 0.6, 0.4541, 0.6083, 0.4404, 0.6412, 0.9035, 0.9021, 0.9007, 0.8927, 0.9045, 0.892, 0.9055, 0.9017, 0.4563, 0.574, 0.4724, 0.5499, 0.4773, 0.5525, 0.4662, 0.5793, 0.8981, 0.8842, 0.8958, 0.8767, 0.9029, 0.8752, 0.9037, 0.8831, 0.8939, 0.8705, 0.8925, 0.8657, 0.9018, 0.8639, 0.9023, 0.8689, 0.2829, 0.8439, 0.3073, 0.8041, 0.3609, 0.8319, 0.3431, 0.8745, 0.3399, 0.7523, 0.3702, 0.7051, 0.4058, 0.7241, 0.3843, 0.7758, 0.3966, 0.6645, 0.4193, 0.6298, 0.4404, 0.6412, 0.4244, 0.6795, 0.439, 0.6, 0.4563, 0.574, 0.4662, 0.5793, 0.4541, 0.6083, 0.9007, 0.8927, 0.8981, 0.8842, 0.9037, 0.8831, 0.9045, 0.892, 0.9029, 0.8752, 0.9023, 0.8689, 0.9108, 0.8689, 0.9101, 0.8753, 0.3299, 0.9063, 0.3431, 0.8745, 0.4073, 0.8958, 0.3985, 0.9305, 0.3609, 0.8319, 0.3843, 0.7758, 0.4322, 0.7908, 0.4184, 0.8504, 0.4058, 0.7241, 0.4244, 0.6795, 0.4547, 0.6887, 0.4444, 0.736, 0.4404, 0.6412, 0.4541, 0.6083, 0.4706, 0.6132, 0.4633, 0.6481, 0.9055, 0.9017, 0.9045, 0.892, 0.9084, 0.892, 0.9075, 0.9017, 0.4662, 0.5793, 0.4773, 0.5525, 0.4827, 0.5542, 0.4769, 0.5826, 0.9037, 0.8831, 0.9029, 0.8752, 0.9101, 0.8753, 0.9093, 0.8831, 0.9023, 0.8689, 0.9018, 0.8639, 0.9113, 0.8639, 0.9108, 0.8689, 0.3431, 0.8745, 0.3609, 0.8319, 0.4184, 0.8504, 0.4073, 0.8958, 0.3843, 0.7758, 0.4058, 0.7241, 0.4444, 0.736, 0.4322, 0.7908, 0.4244, 0.6795, 0.4404, 0.6412, 0.4633, 0.6481, 0.4547, 0.6887, 0.4541, 0.6083, 0.4662, 0.5793, 0.4769, 0.5826, 0.4706, 0.6132, 0.9045, 0.892, 0.9037, 0.8831, 0.9093, 0.8831, 0.9084, 0.892, 0.9101, 0.8753, 0.9108, 0.8689, 0.9191, 0.8705, 0.9172, 0.8767, 0.3985, 0.9305, 0.4073, 0.8958, 0.4756, 0.9068, 0.4726, 0.9436, 0.4184, 0.8504, 0.4322, 0.7908, 0.4823, 0.7974, 0.479, 0.8592, 0.4444, 0.736, 0.4547, 0.6887, 0.4861, 0.6923, 0.4846, 0.7409, 0.4633, 0.6481, 0.4706, 0.6132, 0.4878, 0.615, 0.4871, 0.6507, 0.9075, 0.9017, 0.9084, 0.892, 0.9123, 0.8927, 0.9094, 0.9021, 0.4769, 0.5826, 0.4827, 0.5542, 0.4883, 0.5547, 0.4881, 0.5837, 0.9093, 0.8831, 0.9101, 0.8753, 0.9172, 0.8767, 0.9149, 0.8842, 0.9108, 0.8689, 0.9113, 0.8639, 0.9206, 0.8657, 0.9191, 0.8705, 0.4073, 0.8958, 0.4184, 0.8504, 0.479, 0.8592, 0.4756, 0.9068, 0.4322, 0.7908, 0.4444, 0.736, 0.4846, 0.7409, 0.4823, 0.7974, 0.4547, 0.6887, 0.4633, 0.6481, 0.4871, 0.6507, 0.4861, 0.6923, 0.4706, 0.6132, 0.4769, 0.5826, 0.4881, 0.5837, 0.4878, 0.615, 0.9084, 0.892, 0.9093, 0.8831, 0.9149, 0.8842, 0.9123, 0.8927, 0.9172, 0.8767, 0.9191, 0.8705, 0.9269, 0.8738, 0.9239, 0.8794, 0.4726, 0.9436, 0.4756, 0.9068, 0.5463, 0.9059, 0.5499, 0.9436, 0.479, 0.8592, 0.4823, 0.7974, 0.5334, 0.7949, 0.5412, 0.8574, 0.4846, 0.7409, 0.4861, 0.6923, 0.5179, 0.69, 0.5253, 0.7384, 0.4871, 0.6507, 0.4878, 0.615, 0.5049, 0.6135, 0.5111, 0.6487, 0.9094, 0.9021, 0.9123, 0.8927, 0.9159, 0.8942, 0.9112, 0.9029, 0.4881, 0.5837, 0.4883, 0.5547, 0.4939, 0.5542, 0.4993, 0.5827, 0.9149, 0.8842, 0.9172, 0.8767, 0.9239, 0.8794, 0.9201, 0.8863, 0.9191, 0.8705, 0.9206, 0.8657, 0.9293, 0.8694, 0.9269, 0.8738, 0.4756, 0.9068, 0.479, 0.8592, 0.5412, 0.8574, 0.5463, 0.9059, 0.4823, 0.7974, 0.4846, 0.7409, 0.5253, 0.7384, 0.5334, 0.7949, 0.4861, 0.6923, 0.4871, 0.6507, 0.5111, 0.6487, 0.5179, 0.69, 0.4878, 0.615, 0.4881, 0.5837, 0.4993, 0.5827, 0.5049, 0.6135, 0.9123, 0.8927, 0.9149, 0.8842, 0.9201, 0.8863, 0.9159, 0.8942, 0.9239, 0.8794, 0.9269, 0.8738, 0.934, 0.8785, 0.9299, 0.8835, 0.5499, 0.9436, 0.5463, 0.9059, 0.6174, 0.8919, 0.628, 0.9292, 0.5412, 0.8574, 0.5334, 0.7949, 0.5838, 0.7831, 0.6032, 0.8441, 0.5253, 0.7384, 0.5179, 0.69, 0.5488, 0.6818, 0.5653, 0.7283, 0.5111, 0.6487, 0.5049, 0.6135, 0.5216, 0.6088, 0.5343, 0.6423, 0.9112, 0.9029, 0.9159, 0.8942, 0.9191, 0.8964, 0.9129, 0.904, 0.4993, 0.5827, 0.4939, 0.5542, 0.4993, 0.5526, 0.5101, 0.5796, 0.9201, 0.8863, 0.9239, 0.8794, 0.9299, 0.8835, 0.9248, 0.8895, 0.9269, 0.8738, 0.9293, 0.8694, 0.9372, 0.8747, 0.934, 0.8785, 0.5463, 0.9059, 0.5412, 0.8574, 0.6032, 0.8441, 0.6174, 0.8919, 0.5334, 0.7949, 0.5253, 0.7384, 0.5653, 0.7283, 0.5838, 0.7831, 0.5179, 0.69, 0.5111, 0.6487, 0.5343, 0.6423, 0.5488, 0.6818, 0.5049, 0.6135, 0.4993, 0.5827, 0.5101, 0.5796, 0.5216, 0.6088, 0.9159, 0.8942, 0.9201, 0.8863, 0.9248, 0.8895, 0.9191, 0.8964, 0.9299, 0.8835, 0.934, 0.8785, 0.94, 0.8845, 0.935, 0.8886, 0.628, 0.9292, 0.6174, 0.8919, 0.686, 0.8645, 0.7038, 0.8999, 0.6032, 0.8441, 0.5838, 0.7831, 0.6318, 0.7619, 0.6628, 0.8192, 0.5653, 0.7283, 0.5488, 0.6818, 0.5779, 0.6678, 0.603, 0.7109, 0.5343, 0.6423, 0.5216, 0.6088, 0.537, 0.6009, 0.556, 0.6316, 0.9129, 0.904, 0.9191, 0.8964, 0.9219, 0.8992, 0.9143, 0.9054, 0.5101, 0.5796, 0.4993, 0.5526, 0.5043, 0.55, 0.5201, 0.5744, 0.9248, 0.8895, 0.9299, 0.8835, 0.935, 0.8886, 0.9288, 0.8935, 0.934, 0.8785, 0.9372, 0.8747, 0.9439, 0.8814, 0.94, 0.8845, 0.6174, 0.8919, 0.6032, 0.8441, 0.6628, 0.8192, 0.686, 0.8645, 0.5838, 0.7831, 0.5653, 0.7283, 0.603, 0.7109, 0.6318, 0.7619, 0.5488, 0.6818, 0.5343, 0.6423, 0.556, 0.6316, 0.5779, 0.6678, 0.5216, 0.6088, 0.5101, 0.5796, 0.5201, 0.5744, 0.537, 0.6009, 0.9191, 0.8964, 0.9248, 0.8895, 0.9288, 0.8935, 0.9219, 0.8992, 0.935, 0.8886, 0.94, 0.8845, 0.9447, 0.8916, 0.939, 0.8946, 0.7038, 0.8999, 0.686, 0.8645, 0.7496, 0.8238, 0.7742, 0.856, 0.6628, 0.8192, 0.6318, 0.7619, 0.6757, 0.7317, 0.7176, 0.783, 0.603, 0.7109, 0.5779, 0.6678, 0.604, 0.6484, 0.6372, 0.6863, 0.556, 0.6316, 0.537, 0.6009, 0.5507, 0.5902, 0.5754, 0.6168, 0.9143, 0.9054, 0.9219, 0.8992, 0.924, 0.9024, 0.9154, 0.907, 0.5201, 0.5744, 0.5043, 0.55, 0.5086, 0.5465, 0.529, 0.5673, 0.9288, 0.8935, 0.935, 0.8886, 0.939, 0.8946, 0.932, 0.8982, 0.94, 0.8845, 0.9439, 0.8814, 0.9492, 0.8893, 0.9447, 0.8916, 0.686, 0.8645, 0.6628, 0.8192, 0.7176, 0.783, 0.7496, 0.8238, 0.6318, 0.7619, 0.603, 0.7109, 0.6372, 0.6863, 0.6757, 0.7317, 0.5779, 0.6678, 0.556, 0.6316, 0.5754, 0.6168, 0.604, 0.6484, 0.537, 0.6009, 0.5201, 0.5744, 0.529, 0.5673, 0.5507, 0.5902, 0.9219, 0.8992, 0.9288, 0.8935, 0.932, 0.8982, 0.924, 0.9024, 0.939, 0.8946, 0.9447, 0.8916, 0.9479, 0.8994, 0.9417, 0.9012, 0.7742, 0.856, 0.7496, 0.8238, 0.8053, 0.7707, 0.8363, 0.7982, 0.7176, 0.783, 0.6757, 0.7317, 0.7135, 0.693, 0.7654, 0.7361, 0.6372, 0.6863, 0.604, 0.6484, 0.6261, 0.6242, 0.6665, 0.6554, 0.5754, 0.6168, 0.5507, 0.5902, 0.5622, 0.577, 0.5917, 0.5984, 0.9154, 0.907, 0.924, 0.9024, 0.9255, 0.906, 0.9162, 0.9088, 0.529, 0.5673, 0.5086, 0.5465, 0.5123, 0.5421, 0.5363, 0.5587, 0.932, 0.8982, 0.939, 0.8946, 0.9417, 0.9012, 0.9342, 0.9035, 0.9447, 0.8916, 0.9492, 0.8893, 0.9528, 0.898, 0.9479, 0.8994, 0.7496, 0.8238, 0.7176, 0.783, 0.7654, 0.7361, 0.8053, 0.7707, 0.6757, 0.7317, 0.6372, 0.6863, 0.6665, 0.6554, 0.7135, 0.693, 0.604, 0.6484, 0.5754, 0.6168, 0.5917, 0.5984, 0.6261, 0.6242, 0.5507, 0.5902, 0.529, 0.5673, 0.5363, 0.5587, 0.5622, 0.577, 0.924, 0.9024, 0.932, 0.8982, 0.9342, 0.9035, 0.9255, 0.906, 0.9417, 0.9012, 0.9479, 0.8994, 0.9496, 0.9078, 0.9431, 0.9083, 0.8363, 0.7982, 0.8053, 0.7707, 0.8507, 0.7067, 0.8872, 0.7282, 0.7654, 0.7361, 0.7135, 0.693, 0.7437, 0.6472, 0.8039, 0.68, 0.6665, 0.6554, 0.6261, 0.6242, 0.6433, 0.5958, 0.6895, 0.6189, 0.5917, 0.5984, 0.5622, 0.577, 0.5709, 0.5617, 0.6042, 0.5771, 0.9162, 0.9088, 0.9255, 0.906, 0.9263, 0.9099, 0.9165, 0.9108, 0.5363, 0.5587, 0.5123, 0.5421, 0.515, 0.5372, 0.5418, 0.5487, 0.9342, 0.9035, 0.9417, 0.9012, 0.9431, 0.9083, 0.9353, 0.909, 0.9479, 0.8994, 0.9528, 0.898, 0.9546, 0.9073, 0.9496, 0.9078, 0.8053, 0.7707, 0.7654, 0.7361, 0.8039, 0.68, 0.8507, 0.7067, 0.7135, 0.693, 0.6665, 0.6554, 0.6895, 0.6189, 0.7437, 0.6472, 0.6261, 0.6242, 0.5917, 0.5984, 0.6042, 0.5771, 0.6433, 0.5958, 0.5622, 0.577, 0.5363, 0.5587, 0.5418, 0.5487, 0.5709, 0.5617, 0.9255, 0.906, 0.9342, 0.9035, 0.9353, 0.909, 0.9263, 0.9099, 0.9431, 0.9083, 0.9496, 0.9078, 0.9496, 0.9163, 0.9431, 0.9155, 0.8872, 0.7282, 0.8507, 0.7067, 0.8834, 0.6337, 0.9243, 0.6479, 0.8039, 0.68, 0.7437, 0.6472, 0.7647, 0.5955, 0.8313, 0.6163, 0.6895, 0.6189, 0.6433, 0.5958, 0.6548, 0.5644, 0.7052, 0.5781, 0.6042, 0.5771, 0.5709, 0.5617, 0.5765, 0.5449, 0.6124, 0.5536, 0.9165, 0.9108, 0.9263, 0.9099, 0.9263, 0.9138, 0.9165, 0.9128, 0.5418, 0.5487, 0.515, 0.5372, 0.5167, 0.5318, 0.5453, 0.5379, 0.9353, 0.909, 0.9431, 0.9083, 0.9431, 0.9155, 0.9353, 0.9147, 0.9496, 0.9078, 0.9546, 0.9073, 0.9546, 0.9168, 0.9496, 0.9163, 0.8507, 0.7067, 0.8039, 0.68, 0.8313, 0.6163, 0.8834, 0.6337, 0.7437, 0.6472, 0.6895, 0.6189, 0.7052, 0.5781, 0.7647, 0.5955, 0.6433, 0.5958, 0.6042, 0.5771, 0.6124, 0.5536, 0.6548, 0.5644, 0.5709, 0.5617, 0.5418, 0.5487, 0.5453, 0.5379, 0.5765, 0.5449, 0.9263, 0.9099, 0.9353, 0.909, 0.9353, 0.9147, 0.9263, 0.9138, 0.9431, 0.9155, 0.9496, 0.9163, 0.9479, 0.9246, 0.9417, 0.9226, 0.9243, 0.6479, 0.8834, 0.6337, 0.9015, 0.5541, 0.9454, 0.5602, 0.8313, 0.6163, 0.7647, 0.5955, 0.7754, 0.5398, 0.8459, 0.5472, 0.7052, 0.5781, 0.6548, 0.5644, 0.6599, 0.531, 0.7126, 0.5345, 0.6124, 0.5536, 0.5765, 0.5449, 0.5787, 0.5273, 0.6158, 0.5287, 0.9165, 0.9128, 0.9263, 0.9138, 0.9255, 0.9176, 0.9162, 0.9147, 0.5453, 0.5379, 0.5167, 0.5318, 0.5173, 0.5262, 0.5466, 0.5265, 0.9353, 0.9147, 0.9431, 0.9155, 0.9417, 0.9226, 0.9341, 0.9203, 0.9496, 0.9163, 0.9546, 0.9168, 0.9528, 0.9261, 0.9479, 0.9246, 0.8834, 0.6337, 0.8313, 0.6163, 0.8459, 0.5472, 0.9015, 0.5541, 0.7647, 0.5955, 0.7052, 0.5781, 0.7126, 0.5345, 0.7754, 0.5398, 0.6548, 0.5644, 0.6124, 0.5536, 0.6158, 0.5287, 0.6599, 0.531, 0.5765, 0.5449, 0.5453, 0.5379, 0.5466, 0.5265, 0.5787, 0.5273, 0.9263, 0.9138, 0.9353, 0.9147, 0.9341, 0.9203, 0.9255, 0.9176, 0.9417, 0.9226, 0.9479, 0.9246, 0.9446, 0.9324, 0.9389, 0.9293, 0.9454, 0.5602, 0.9015, 0.5541, 0.9036, 0.4708, 0.9489, 0.4679, 0.8459, 0.5472, 0.7754, 0.5398, 0.7747, 0.4823, 0.8466, 0.4752, 0.7126, 0.5345, 0.6599, 0.531, 0.6582, 0.4969, 0.7112, 0.4898, 0.6158, 0.5287, 0.5787, 0.5273, 0.5773, 0.5095, 0.6142, 0.5035, 0.9162, 0.9147, 0.9255, 0.9176, 0.924, 0.9212, 0.9154, 0.9166, 0.5466, 0.5265, 0.5173, 0.5262, 0.5167, 0.5205, 0.5456, 0.5151, 0.9341, 0.9203, 0.9417, 0.9226, 0.9389, 0.9293, 0.932, 0.9255, 0.9479, 0.9246, 0.9528, 0.9261, 0.9491, 0.9349, 0.9446, 0.9324, 0.9015, 0.5541, 0.8459, 0.5472, 0.8466, 0.4752, 0.9036, 0.4708, 0.7754, 0.5398, 0.7126, 0.5345, 0.7112, 0.4898, 0.7747, 0.4823, 0.6599, 0.531, 0.6158, 0.5287, 0.6142, 0.5035, 0.6582, 0.4969, 0.5787, 0.5273, 0.5466, 0.5265, 0.5456, 0.5151, 0.5773, 0.5095, 0.9255, 0.9176, 0.9341, 0.9203, 0.932, 0.9255, 0.924, 0.9212, 0.9389, 0.9293, 0.9446, 0.9324, 0.9399, 0.9395, 0.9349, 0.9353, 0.9489, 0.4679, 0.9036, 0.4708, 0.8887, 0.387, 0.9336, 0.3746, 0.8466, 0.4752, 0.7747, 0.4823, 0.7622, 0.4252, 0.8325, 0.4032, 0.7112, 0.4898, 0.6582, 0.4969, 0.6497, 0.4636, 0.7007, 0.4457, 0.6142, 0.5035, 0.5773, 0.5095, 0.5725, 0.4923, 0.6076, 0.479, 0.9154, 0.9166, 0.924, 0.9212, 0.9219, 0.9244, 0.9143, 0.9182, 0.5456, 0.5151, 0.5167, 0.5205, 0.5151, 0.5151, 0.5424, 0.5041, 0.932, 0.9255, 0.9389, 0.9293, 0.9349, 0.9353, 0.9288, 0.9302, 0.9446, 0.9324, 0.9491, 0.9349, 0.9438, 0.9427, 0.9399, 0.9395, 0.9036, 0.4708, 0.8466, 0.4752, 0.8325, 0.4032, 0.8887, 0.387, 0.7747, 0.4823, 0.7112, 0.4898, 0.7007, 0.4457, 0.7622, 0.4252, 0.6582, 0.4969, 0.6142, 0.5035, 0.6076, 0.479, 0.6497, 0.4636, 0.5773, 0.5095, 0.5456, 0.5151, 0.5424, 0.5041, 0.5725, 0.4923, 0.924, 0.9212, 0.932, 0.9255, 0.9288, 0.9302, 0.9219, 0.9244, 0.9349, 0.9353, 0.9399, 0.9395, 0.9339, 0.9454, 0.9298, 0.9404, 0.9336, 0.3746, 0.8887, 0.387, 0.8562, 0.306, 0.8988, 0.284, 0.8325, 0.4032, 0.7622, 0.4252, 0.7379, 0.3709, 0.8034, 0.3342, 0.7007, 0.4457, 0.6497, 0.4636, 0.6345, 0.4324, 0.6811, 0.4042, 0.6076, 0.479, 0.5725, 0.4923, 0.5643, 0.4763, 0.5961, 0.4562, 0.9143, 0.9182, 0.9219, 0.9244, 0.9191, 0.9272, 0.9129, 0.9196, 0.5424, 0.5041, 0.5151, 0.5151, 0.5125, 0.51, 0.5371, 0.4939, 0.9288, 0.9302, 0.9349, 0.9353, 0.9298, 0.9404, 0.9248, 0.9342, 0.9399, 0.9395, 0.9438, 0.9427, 0.9371, 0.9494, 0.9339, 0.9454, 0.8887, 0.387, 0.8325, 0.4032, 0.8034, 0.3342, 0.8562, 0.306, 0.7622, 0.4252, 0.7007, 0.4457, 0.6811, 0.4042, 0.7379, 0.3709, 0.6497, 0.4636, 0.6076, 0.479, 0.5961, 0.4562, 0.6345, 0.4324, 0.5725, 0.4923, 0.5424, 0.5041, 0.5371, 0.4939, 0.5643, 0.4763, 0.9219, 0.9244, 0.9288, 0.9302, 0.9248, 0.9342, 0.9191, 0.9272, 0.9298, 0.9404, 0.9339, 0.9454, 0.9269, 0.9502, 0.9238, 0.9444, 0.8988, 0.284, 0.8562, 0.306, 0.8063, 0.2317, 0.8444, 0.2001, 0.8034, 0.3342, 0.7379, 0.3709, 0.7022, 0.3223, 0.7595, 0.2715, 0.6811, 0.4042, 0.6345, 0.4324, 0.613, 0.4048, 0.6531, 0.3673, 0.5961, 0.4562, 0.5643, 0.4763, 0.553, 0.4623, 0.5802, 0.4361, 0.9129, 0.9196, 0.9191, 0.9272, 0.9159, 0.9294, 0.9112, 0.9207, 0.5371, 0.4939, 0.5125, 0.51, 0.5089, 0.5056, 0.5298, 0.4849, 0.9248, 0.9342, 0.9298, 0.9404, 0.9238, 0.9444, 0.9201, 0.9373, 0.9339, 0.9454, 0.9371, 0.9494, 0.9293, 0.9547, 0.9269, 0.9502, 0.8562, 0.306, 0.8034, 0.3342, 0.7595, 0.2715, 0.8063, 0.2317, 0.7379, 0.3709, 0.6811, 0.4042, 0.6531, 0.3673, 0.7022, 0.3223, 0.6345, 0.4324, 0.5961, 0.4562, 0.5802, 0.4361, 0.613, 0.4048, 0.5643, 0.4763, 0.5371, 0.4939, 0.5298, 0.4849, 0.553, 0.4623, 0.9191, 0.9272, 0.9248, 0.9342, 0.9201, 0.9373, 0.9159, 0.9294, 0.9238, 0.9444, 0.9269, 0.9502, 0.919, 0.9534, 0.9171, 0.9471, 0.8444, 0.2001, 0.8063, 0.2317, 0.7396, 0.1681, 0.7707, 0.1272, 0.7595, 0.2715, 0.7022, 0.3223, 0.6564, 0.2819, 0.7019, 0.2188, 0.6531, 0.3673, 0.613, 0.4048, 0.5862, 0.3822, 0.6177, 0.3369, 0.5802, 0.4361, 0.553, 0.4623, 0.5391, 0.4509, 0.5604, 0.4196, 0.9112, 0.9207, 0.9159, 0.9294, 0.9122, 0.9309, 0.9094, 0.9215, 0.5298, 0.4849, 0.5089, 0.5056, 0.5045, 0.502, 0.521, 0.4776, 0.9201, 0.9373, 0.9238, 0.9444, 0.9171, 0.9471, 0.9149, 0.9395, 0.9269, 0.9502, 0.9293, 0.9547, 0.9205, 0.9583, 0.919, 0.9534, 0.8063, 0.2317, 0.7595, 0.2715, 0.7019, 0.2188, 0.7396, 0.1681, 0.7022, 0.3223, 0.6531, 0.3673, 0.6177, 0.3369, 0.6564, 0.2819, 0.613, 0.4048, 0.5802, 0.4361, 0.5604, 0.4196, 0.5862, 0.3822, 0.553, 0.4623, 0.5298, 0.4849, 0.521, 0.4776, 0.5391, 0.4509, 0.9159, 0.9294, 0.9201, 0.9373, 0.9149, 0.9395, 0.9122, 0.9309, 0.9171, 0.9471, 0.919, 0.9534, 0.9107, 0.955, 0.9101, 0.9485, 0.7707, 0.1272, 0.7396, 0.1681, 0.6574, 0.1205, 0.6783, 0.0704, 0.7019, 0.2188, 0.6564, 0.2819, 0.6024, 0.2525, 0.6326, 0.1801, 0.6177, 0.3369, 0.5862, 0.3822, 0.5552, 0.3657, 0.5765, 0.3147, 0.5604, 0.4196, 0.5391, 0.4509, 0.5232, 0.4424, 0.5377, 0.4076, 0.9094, 0.9215, 0.9122, 0.9309, 0.9084, 0.9316, 0.9075, 0.9219, 0.521, 0.4776, 0.5045, 0.502, 0.4995, 0.4993, 0.5108, 0.4722, 0.9149, 0.9395, 0.9171, 0.9471, 0.9101, 0.9485, 0.9093, 0.9406, 0.919, 0.9534, 0.9205, 0.9583, 0.9112, 0.9601, 0.9107, 0.955, 0.7396, 0.1681, 0.7019, 0.2188, 0.6326, 0.1801, 0.6574, 0.1205, 0.6564, 0.2819, 0.6177, 0.3369, 0.5765, 0.3147, 0.6024, 0.2525, 0.5862, 0.3822, 0.5604, 0.4196, 0.5377, 0.4076, 0.5552, 0.3657, 0.5391, 0.4509, 0.521, 0.4776, 0.5108, 0.4722, 0.5232, 0.4424, 0.9122, 0.9309, 0.9149, 0.9395, 0.9093, 0.9406, 0.9084, 0.9316, 0.9101, 0.9485, 0.9107, 0.955, 0.9022, 0.955, 0.9029, 0.9485, 0.6783, 0.0704, 0.6574, 0.1205, 0.5657, 0.09563, 0.5728, 0.04473, 0.6326, 0.1801, 0.6024, 0.2525, 0.5434, 0.2349, 0.5563, 0.1581, 0.5765, 0.3147, 0.5552, 0.3657, 0.5216, 0.3553, 0.5317, 0.301, 0.5377, 0.4076, 0.5232, 0.4424, 0.5061, 0.4371, 0.5132, 0.4, 0.9075, 0.9219, 0.9084, 0.9316, 0.9045, 0.9316, 0.9055, 0.9218, 0.5108, 0.4722, 0.4995, 0.4993, 0.4941, 0.4977, 0.4998, 0.4688, 0.9093, 0.9406, 0.9101, 0.9485, 0.9029, 0.9485, 0.9036, 0.9406, 0.9107, 0.955, 0.9112, 0.9601, 0.9018, 0.9601, 0.9022, 0.955, 0.6574, 0.1205, 0.6326, 0.1801, 0.5563, 0.1581, 0.5657, 0.09563, 0.6024, 0.2525, 0.5765, 0.3147, 0.5317, 0.301, 0.5434, 0.2349, 0.5552, 0.3657, 0.5377, 0.4076, 0.5132, 0.4, 0.5216, 0.3553, 0.5232, 0.4424, 0.5108, 0.4722, 0.4998, 0.4688, 0.5061, 0.4371, 0.9084, 0.9316, 0.9093, 0.9406, 0.9036, 0.9406, 0.9045, 0.9316, 0.9029, 0.9485, 0.9022, 0.955, 0.8939, 0.9534, 0.8958, 0.9471, 0.5728, 0.04473, 0.5657, 0.09563, 0.4736, 0.093, 0.4692, 0.04377, 0.5563, 0.1581, 0.5434, 0.2349, 0.4825, 0.2307, 0.4783, 0.1543, 0.5317, 0.301, 0.5216, 0.3553, 0.4867, 0.3522, 0.4851, 0.2973, 0.5132, 0.4, 0.5061, 0.4371, 0.4881, 0.4353, 0.4876, 0.3975, 0.9055, 0.9218, 0.9045, 0.9316, 0.9007, 0.9309, 0.9035, 0.9215, 0.4998, 0.4688, 0.4941, 0.4977, 0.4884, 0.4971, 0.4884, 0.4677, 0.9036, 0.9406, 0.9029, 0.9485, 0.8958, 0.9471, 0.8981, 0.9395, 0.9022, 0.955, 0.9018, 0.9601, 0.8925, 0.9583, 0.8939, 0.9534, 0.5657, 0.09563, 0.5563, 0.1581, 0.4783, 0.1543, 0.4736, 0.093, 0.5434, 0.2349, 0.5317, 0.301, 0.4851, 0.2973, 0.4825, 0.2307, 0.5216, 0.3553, 0.5132, 0.4, 0.4876, 0.3975, 0.4867, 0.3522, 0.5061, 0.4371, 0.4998, 0.4688, 0.4884, 0.4677, 0.4881, 0.4353, 0.9045, 0.9316, 0.9036, 0.9406, 0.8981, 0.9395, 0.9007, 0.9309, 0.8958, 0.9471, 0.8939, 0.9534, 0.8861, 0.9501, 0.8891, 0.9444, 0.4692, 0.04377, 0.4736, 0.093, 0.3856, 0.1099, 0.3713, 0.06424, 0.4783, 0.1543, 0.4825, 0.2307, 0.4229, 0.2397, 0.4028, 0.1673, 0.4851, 0.2973, 0.4867, 0.3522, 0.452, 0.3564, 0.4392, 0.3034, 0.4876, 0.3975, 0.4881, 0.4353, 0.4703, 0.4372, 0.4622, 0.4003, 0.9035, 0.9215, 0.9007, 0.9309, 0.8971, 0.9294, 0.9017, 0.9207, 0.4884, 0.4677, 0.4884, 0.4971, 0.4828, 0.4977, 0.4769, 0.4688, 0.8981, 0.9395, 0.8958, 0.9471, 0.8891, 0.9444, 0.8928, 0.9373, 0.8939, 0.9534, 0.8925, 0.9583, 0.8837, 0.9547, 0.8861, 0.9501, 0.4736, 0.093, 0.4783, 0.1543, 0.4028, 0.1673, 0.3856, 0.1099, 0.4825, 0.2307, 0.4851, 0.2973, 0.4392, 0.3034, 0.4229, 0.2397, 0.4867, 0.3522, 0.4876, 0.3975, 0.4622, 0.4003, 0.452, 0.3564, 0.4881, 0.4353, 0.4884, 0.4677, 0.4769, 0.4688, 0.4703, 0.4372, 0.9007, 0.9309, 0.8981, 0.9395, 0.8928, 0.9373, 0.8971, 0.9294, 0.8891, 0.9444, 0.8861, 0.9501, 0.879, 0.9454, 0.8831, 0.9404, 0.3713, 0.06424, 0.3856, 0.1099, 0.3053, 0.1439, 0.2825, 0.1033, 0.4028, 0.1673, 0.4229, 0.2397, 0.3672, 0.2606, 0.3333, 0.1952, 0.4392, 0.3034, 0.452, 0.3564, 0.4192, 0.3675, 0.396, 0.3187, 0.4622, 0.4003, 0.4703, 0.4372, 0.4531, 0.4426, 0.4379, 0.4082, 0.9017, 0.9207, 0.8971, 0.9294, 0.8938, 0.9272, 0.9001, 0.9196, 0.4769, 0.4688, 0.4828, 0.4977, 0.4773, 0.4993, 0.4659, 0.4722, 0.8928, 0.9373, 0.8891, 0.9444, 0.8831, 0.9404, 0.8881, 0.9342, 0.8861, 0.9501, 0.8837, 0.9547, 0.8758, 0.9494, 0.879, 0.9454, 0.3856, 0.1099, 0.4028, 0.1673, 0.3333, 0.1952, 0.3053, 0.1439, 0.4229, 0.2397, 0.4392, 0.3034, 0.396, 0.3187, 0.3672, 0.2606, 0.452, 0.3564, 0.4622, 0.4003, 0.4379, 0.4082, 0.4192, 0.3675, 0.4703, 0.4372, 0.4769, 0.4688, 0.4659, 0.4722, 0.4531, 0.4426, 0.8971, 0.9294, 0.8928, 0.9373, 0.8881, 0.9342, 0.8938, 0.9272, 0.8831, 0.9404, 0.879, 0.9454, 0.873, 0.9394, 0.878, 0.9353, 0.2825, 0.1033, 0.3053, 0.1439, 0.2352, 0.1923, 0.2054, 0.1581, 0.3333, 0.1952, 0.3672, 0.2606, 0.3179, 0.2919, 0.2723, 0.2359, 0.396, 0.3187, 0.4192, 0.3675, 0.3895, 0.3849, 0.3573, 0.3423, 0.4379, 0.4082, 0.4531, 0.4426, 0.4375, 0.4512, 0.4158, 0.4208, 0.9001, 0.9196, 0.8938, 0.9272, 0.8911, 0.9244, 0.8986, 0.9182, 0.4659, 0.4722, 0.4773, 0.4993, 0.4723, 0.502, 0.4558, 0.4777, 0.8881, 0.9342, 0.8831, 0.9404, 0.878, 0.9353, 0.8841, 0.9302, 0.879, 0.9454, 0.8758, 0.9494, 0.8691, 0.9427, 0.873, 0.9394, 0.3053, 0.1439, 0.3333, 0.1952, 0.2723, 0.2359, 0.2352, 0.1923, 0.3672, 0.2606, 0.396, 0.3187, 0.3573, 0.3423, 0.3179, 0.2919, 0.4192, 0.3675, 0.4379, 0.4082, 0.4158, 0.4208, 0.3895, 0.3849, 0.4531, 0.4426, 0.4659, 0.4722, 0.4558, 0.4777, 0.4375, 0.4512, 0.8938, 0.9272, 0.8881, 0.9342, 0.8841, 0.9302, 0.8911, 0.9244, 0.878, 0.9353, 0.873, 0.9394, 0.8683, 0.9324, 0.874, 0.9293, 0.2054, 0.1581, 0.2352, 0.1923, 0.1776, 0.2524, 0.1424, 0.2255, 0.2723, 0.2359, 0.3179, 0.2919, 0.2765, 0.332, 0.2216, 0.287, 0.3573, 0.3423, 0.3895, 0.3849, 0.3641, 0.4077, 0.3245, 0.3728, 0.4158, 0.4208, 0.4375, 0.4512, 0.4239, 0.4628, 0.3968, 0.4374, 0.8986, 0.9182, 0.8911, 0.9244, 0.8889, 0.9212, 0.8975, 0.9165, 0.4558, 0.4777, 0.4723, 0.502, 0.468, 0.5056, 0.447, 0.485, 0.8841, 0.9302, 0.878, 0.9353, 0.874, 0.9293, 0.881, 0.9255, 0.873, 0.9394, 0.8691, 0.9427, 0.8639, 0.9348, 0.8683, 0.9324, 0.2352, 0.1923, 0.2723, 0.2359, 0.2216, 0.287, 0.1776, 0.2524, 0.3179, 0.2919, 0.3573, 0.3423, 0.3245, 0.3728, 0.2765, 0.332, 0.3895, 0.3849, 0.4158, 0.4208, 0.3968, 0.4374, 0.3641, 0.4077, 0.4375, 0.4512, 0.4558, 0.4777, 0.447, 0.485, 0.4239, 0.4628, 0.8911, 0.9244, 0.8841, 0.9302, 0.881, 0.9255, 0.8889, 0.9212, 0.874, 0.9293, 0.8683, 0.9324, 0.8651, 0.9245, 0.8713, 0.9226, 0.1424, 0.2255, 0.1776, 0.2524, 0.1338, 0.3213, 0.09493, 0.3023, 0.2216, 0.287, 0.2765, 0.332, 0.2445, 0.3787, 0.1829, 0.346, 0.3245, 0.3728, 0.3641, 0.4077, 0.344, 0.4349, 0.2988, 0.4088, 0.3968, 0.4374, 0.4239, 0.4628, 0.4129, 0.4768, 0.3815, 0.4573, 0.8975, 0.9165, 0.8889, 0.9212, 0.8874, 0.9176, 0.8968, 0.9147, 0.447, 0.485, 0.468, 0.5056, 0.4644, 0.51, 0.4399, 0.4939, 0.881, 0.9255, 0.874, 0.9293, 0.8713, 0.9226, 0.8788, 0.9202, 0.8683, 0.9324, 0.8639, 0.9348, 0.8602, 0.9261, 0.8651, 0.9245, 0.1776, 0.2524, 0.2216, 0.287, 0.1829, 0.346, 0.1338, 0.3213, 0.2765, 0.332, 0.3245, 0.3728, 0.2988, 0.4088, 0.2445, 0.3787, 0.3641, 0.4077, 0.3968, 0.4374, 0.3815, 0.4573, 0.344, 0.4349, 0.4239, 0.4628, 0.447, 0.485, 0.4399, 0.4939, 0.4129, 0.4768, 0.8889, 0.9212, 0.881, 0.9255, 0.8788, 0.9202, 0.8874, 0.9176, 0.9065, 0.9118, 0.8964, 0.9128, 0.8964, 0.9108, 0.4617, 0.515, 0.4884, 0.526, 0.4601, 0.5204, 0.4601, 0.5204, 0.4884, 0.526, 0.4596, 0.526, 0.9065, 0.9118, 0.8964, 0.9108, 0.8968, 0.9088, 0.4596, 0.526, 0.4884, 0.526, 0.4602, 0.5316, 0.9065, 0.9118, 0.8968, 0.9088, 0.8975, 0.907, 0.4602, 0.5316, 0.4884, 0.526, 0.4618, 0.537, 0.9065, 0.9118, 0.8975, 0.907, 0.8987, 0.9054, 0.4618, 0.537, 0.4884, 0.526, 0.4645, 0.542, 0.9065, 0.9118, 0.8987, 0.9054, 0.9001, 0.904, 0.4645, 0.542, 0.4884, 0.526, 0.468, 0.5463, 0.9065, 0.9118, 0.9001, 0.904, 0.9017, 0.9029, 0.468, 0.5463, 0.4884, 0.526, 0.4724, 0.5499, 0.9065, 0.9118, 0.9017, 0.9029, 0.9035, 0.9021, 0.4724, 0.5499, 0.4884, 0.526, 0.4773, 0.5525, 0.9065, 0.9118, 0.9035, 0.9021, 0.9055, 0.9017, 0.4773, 0.5525, 0.4884, 0.526, 0.4827, 0.5542, 0.9065, 0.9118, 0.9055, 0.9017, 0.9075, 0.9017, 0.4827, 0.5542, 0.4884, 0.526, 0.4883, 0.5547, 0.9065, 0.9118, 0.9075, 0.9017, 0.9094, 0.9021, 0.4883, 0.5547, 0.4884, 0.526, 0.4939, 0.5542, 0.9065, 0.9118, 0.9094, 0.9021, 0.9112, 0.9029, 0.4939, 0.5542, 0.4884, 0.526, 0.4993, 0.5526, 0.9065, 0.9118, 0.9112, 0.9029, 0.9129, 0.904, 0.4993, 0.5526, 0.4884, 0.526, 0.5043, 0.55, 0.9065, 0.9118, 0.9129, 0.904, 0.9143, 0.9054, 0.5043, 0.55, 0.4884, 0.526, 0.5086, 0.5465, 0.9065, 0.9118, 0.9143, 0.9054, 0.9154, 0.907, 0.5086, 0.5465, 0.4884, 0.526, 0.5123, 0.5421, 0.9065, 0.9118, 0.9154, 0.907, 0.9162, 0.9088, 0.5123, 0.5421, 0.4884, 0.526, 0.515, 0.5372, 0.9065, 0.9118, 0.9162, 0.9088, 0.9165, 0.9108, 0.515, 0.5372, 0.4884, 0.526, 0.5167, 0.5318, 0.9065, 0.9118, 0.9165, 0.9108, 0.9165, 0.9128, 0.5167, 0.5318, 0.4884, 0.526, 0.5173, 0.5262, 0.9065, 0.9118, 0.9165, 0.9128, 0.9162, 0.9147, 0.5173, 0.5262, 0.4884, 0.526, 0.5167, 0.5205, 0.9065, 0.9118, 0.9162, 0.9147, 0.9154, 0.9166, 0.5167, 0.5205, 0.4884, 0.526, 0.5151, 0.5151, 0.9065, 0.9118, 0.9154, 0.9166, 0.9143, 0.9182, 0.5151, 0.5151, 0.4884, 0.526, 0.5125, 0.51, 0.9065, 0.9118, 0.9143, 0.9182, 0.9129, 0.9196, 0.5125, 0.51, 0.4884, 0.526, 0.5089, 0.5056, 0.9065, 0.9118, 0.9129, 0.9196, 0.9112, 0.9207, 0.5089, 0.5056, 0.4884, 0.526, 0.5045, 0.502, 0.9065, 0.9118, 0.9112, 0.9207, 0.9094, 0.9215, 0.5045, 0.502, 0.4884, 0.526, 0.4995, 0.4993, 0.9065, 0.9118, 0.9094, 0.9215, 0.9075, 0.9219, 0.4995, 0.4993, 0.4884, 0.526, 0.4941, 0.4977, 0.9065, 0.9118, 0.9075, 0.9219, 0.9055, 0.9218, 0.4941, 0.4977, 0.4884, 0.526, 0.4884, 0.4971, 0.9065, 0.9118, 0.9055, 0.9218, 0.9035, 0.9215, 0.4884, 0.4971, 0.4884, 0.526, 0.4828, 0.4977, 0.9065, 0.9118, 0.9035, 0.9215, 0.9017, 0.9207, 0.4828, 0.4977, 0.4884, 0.526, 0.4773, 0.4993, 0.9065, 0.9118, 0.9017, 0.9207, 0.9001, 0.9196, 0.4773, 0.4993, 0.4884, 0.526, 0.4723, 0.502, 0.9065, 0.9118, 0.9001, 0.9196, 0.8986, 0.9182, 0.4723, 0.502, 0.4884, 0.526, 0.468, 0.5056, 0.9065, 0.9118, 0.8986, 0.9182, 0.8975, 0.9165, 0.468, 0.5056, 0.4884, 0.526, 0.4644, 0.51, 0.9065, 0.9118, 0.8975, 0.9165, 0.8968, 0.9147, 0.4644, 0.51, 0.4884, 0.526, 0.4617, 0.515, 0.8713, 0.9226, 0.8651, 0.9245, 0.8634, 0.9162, 0.8698, 0.9155, 0.09493, 0.3023, 0.1338, 0.3213, 0.105, 0.3959, 0.06406, 0.3851, 0.1829, 0.346, 0.2445, 0.3787, 0.2226, 0.43, 0.1569, 0.4103, 0.2988, 0.4088, 0.344, 0.4349, 0.3297, 0.4651, 0.2808, 0.4486, 0.3815, 0.4573, 0.4129, 0.4768, 0.405, 0.4925, 0.3706, 0.4797, 0.8968, 0.9147, 0.8874, 0.9176, 0.8867, 0.9137, 0.8964, 0.9128, 0.4399, 0.4939, 0.4644, 0.51, 0.4617, 0.515, 0.4346, 0.5041, 0.8788, 0.9202, 0.8713, 0.9226, 0.8698, 0.9155, 0.8777, 0.9147, 0.8651, 0.9245, 0.8602, 0.9261, 0.8584, 0.9168, 0.8634, 0.9162, 0.1338, 0.3213, 0.1829, 0.346, 0.1569, 0.4103, 0.105, 0.3959, 0.2445, 0.3787, 0.2988, 0.4088, 0.2808, 0.4486, 0.2226, 0.43, 0.344, 0.4349, 0.3815, 0.4573, 0.3706, 0.4797, 0.3297, 0.4651, 0.9065, 0.9118, 0.8968, 0.9147, 0.8964, 0.9128, 0.4129, 0.4768, 0.4399, 0.4939, 0.4346, 0.5041, 0.405, 0.4925, 0.8874, 0.9176, 0.8788, 0.9202, 0.8777, 0.9147, 0.8867, 0.9137])
me_sphere.materials.append(mat_material_001)
me_sphere.use_remesh_preserve_volume = False
me_sphere.use_remesh_preserve_attributes = False
me_sphere.use_mirror_vertex_groups = False
me_sphere.update()
arm_armature = bpy.data.armatures.new('Armature')  # bones are not reproduced

# ---- objects
ob_armature = bpy.data.objects.new('Armature', arm_armature)
ob_goo = bpy.data.objects.new('Goo', me_sphere)

# ---- transforms, parenting, visibility, modifiers, constraints
ob_armature.location = (0.0, 0.0, 0.0)
ob_armature.show_in_front = True
ob_armature.lineart.crease_threshold = 0.0
ob_goo.parent = ob_armature
ob_goo.location = (0.0, 0.0, 0.03087)
ob_goo.lineart.crease_threshold = 0.0
_vg = ob_goo.vertex_groups.new(name='bottom')
for _i, _w in zip([11, 12, 13, 14, 25, 26, 27, 28, 29, 40, 41, 42, 43, 44, 55, 56, 57, 58, 59, 70, 71, 72, 73, 74, 85, 86, 87, 88, 89, 100, 101, 102, 103, 104, 116, 117, 118, 119, 131, 132, 133, 134, 146, 147, 148, 149, 160, 161, 162, 163, 164, 174, 175, 176, 177, 178, 179, 189, 190, 191, 192, 193, 194, 204, 205, 206, 207, 208, 209, 219, 220, 221, 222, 223, 224, 235, 236, 237, 238, 239, 250, 251, 252, 253, 254, 265, 266, 267, 268, 269, 279, 280, 281, 282, 283, 284, 294, 295, 296, 297, 298, 299, 309, 310, 311, 312, 313, 314, 324, 325, 326, 327, 328, 329, 330, 341, 342, 343, 344, 345, 357, 358, 359, 360, 372, 373, 374, 375, 387, 388, 389, 390, 401, 402, 403, 404, 405, 416, 417, 418, 419, 420, 431, 432, 433, 434, 435, 446, 447, 448, 449, 450, 462, 463, 464, 465, 466, 477, 478, 479, 480, 481], [0.03176, 0.07914, 0.1772, 0.425, 0.002529, 0.03571, 0.08147, 0.1792, 0.4274, 0.009431, 0.04449, 0.08664, 0.1838, 0.4335, 0.01645, 0.05175, 0.09222, 0.1892, 0.4436, 0.01925, 0.05378, 0.09551, 0.1947, 0.4581, 0.01355, 0.05067, 0.0936, 0.1998, 0.478, 0.002899, 0.0389, 0.0886, 0.2045, 0.5043, 0.02627, 0.08369, 0.2096, 0.539, 0.02227, 0.08335, 0.2165, 0.5646, 0.03281, 0.09041, 0.2258, 0.5839, 0.01168, 0.05163, 0.1025, 0.2366, 0.5986, 0.00487, 0.02777, 0.06197, 0.1145, 0.2459, 0.6098, 0.01306, 0.03791, 0.06844, 0.1221, 0.2521, 0.6182, 0.01212, 0.03696, 0.06802, 0.1222, 0.255, 0.6244, 0.00592, 0.0297, 0.06372, 0.118, 0.255, 0.6288, 0.02166, 0.05885, 0.1131, 0.2534, 0.6316, 0.01794, 0.05655, 0.1107, 0.2525, 0.633, 0.02078, 0.05829, 0.1125, 0.2532, 0.6332, 0.004596, 0.02809, 0.06276, 0.117, 0.2547, 0.6318, 0.01032, 0.0349, 0.06687, 0.1211, 0.2547, 0.6283, 0.01107, 0.03573, 0.06732, 0.1212, 0.2517, 0.6219, 0.002725, 0.02555, 0.06099, 0.1141, 0.2456, 0.6119, 0.9976, 0.008974, 0.05046, 0.1023, 0.2368, 0.5972, 0.02951, 0.09018, 0.2261, 0.5762, 0.01834, 0.08293, 0.2161, 0.5467, 0.02286, 0.0832, 0.209, 0.5282, 8.344e-05, 0.03626, 0.08796, 0.2032, 0.4961, 0.01119, 0.04901, 0.09262, 0.1978, 0.4718, 0.01708, 0.05254, 0.09406, 0.1925, 0.4536, 0.0146, 0.05059, 0.09075, 0.1873, 0.4404, 0.008085, 0.04268, 0.08544, 0.1823, 0.4314, 0.001821, 0.03471, 0.08078, 0.1784, 0.4264]): _vg.add([_i], _w, 'REPLACE')
_vg = ob_goo.vertex_groups.new(name='center')
for _i, _w in zip([0, 1, 2, 3, 12, 13, 14, 15, 16, 17, 18, 27, 28, 29, 30, 31, 32, 33, 41, 42, 43, 44, 45, 46, 47, 48, 49, 56, 57, 58, 59, 60, 61, 62, 63, 64, 71, 72, 73, 74, 75, 76, 77, 78, 79, 86, 87, 88, 89, 90, 91, 92, 93, 102, 103, 104, 105, 106, 107, 108, 117, 118, 119, 120, 121, 122, 123, 132, 133, 134, 135, 136, 137, 138, 147, 148, 149, 150, 151, 152, 153, 162, 163, 164, 165, 166, 167, 168, 169, 176, 177, 178, 179, 180, 181, 182, 183, 184, 191, 192, 193, 194, 195, 196, 197, 198, 199, 206, 207, 208, 209, 210, 211, 212, 213, 222, 223, 224, 225, 226, 227, 228, 237, 238, 239, 240, 241, 242, 243, 252, 253, 254, 255, 256, 257, 258, 267, 268, 269, 270, 271, 272, 273, 281, 282, 283, 284, 285, 286, 287, 288, 289, 296, 297, 298, 299, 300, 301, 302, 303, 304, 311, 312, 313, 314, 315, 316, 317, 318, 319, 326, 327, 328, 329, 331, 332, 333, 334, 342, 343, 344, 345, 346, 347, 348, 349, 358, 359, 360, 361, 362, 363, 364, 373, 374, 375, 376, 377, 378, 379, 388, 389, 390, 391, 392, 393, 394, 402, 403, 404, 405, 406, 407, 408, 409, 410, 417, 418, 419, 420, 421, 422, 423, 424, 425, 432, 433, 434, 435, 436, 437, 438, 439, 440, 447, 448, 449, 450, 451, 452, 453, 454, 455, 463, 464, 465, 466, 467, 468, 469, 470, 479, 480, 481], [0.84, 0.5898, 0.1955, 0.05289, 0.02458, 0.06999, 0.07169, 0.8404, 0.5911, 0.2006, 0.05784, 0.02785, 0.07366, 0.07052, 0.8408, 0.593, 0.2119, 0.06899, 0.000932, 0.04091, 0.09031, 0.07052, 0.8409, 0.5943, 0.2225, 0.07966, 0.01145, 0.009098, 0.05406, 0.1246, 0.07069, 0.8407, 0.5937, 0.2249, 0.08329, 0.01588, 0.01163, 0.05692, 0.1336, 0.06901, 0.8403, 0.5907, 0.2122, 0.07389, 0.006839, 0.004333, 0.05104, 0.1208, 0.0648, 0.8399, 0.5862, 0.1914, 0.05723, 0.02891, 0.08301, 0.0585, 0.8395, 0.5822, 0.1714, 0.03117, 0.01049, 0.06292, 0.05187, 0.8393, 0.5805, 0.1629, 0.01644, 0.003203, 0.05599, 0.04562, 0.8395, 0.5822, 0.1715, 0.03128, 0.008776, 0.06088, 0.04249, 0.8399, 0.5862, 0.1916, 0.05733, 0.02535, 0.07894, 0.04339, 0.8404, 0.5907, 0.2124, 0.07397, 0.006848, 0.001403, 0.04673, 0.1149, 0.04628, 0.8407, 0.5938, 0.2251, 0.08329, 0.01582, 0.007841, 0.05348, 0.1262, 0.04726, 0.8409, 0.5943, 0.2225, 0.0796, 0.01135, 0.004911, 0.05018, 0.116, 0.04511, 0.8408, 0.593, 0.2117, 0.06892, 0.03272, 0.08105, 0.04082, 0.8404, 0.5911, 0.2005, 0.05779, 0.01956, 0.06397, 0.03809, 0.84, 0.5898, 0.1955, 0.05288, 0.01623, 0.06006, 0.03869, 0.8394, 0.5895, 0.1997, 0.05744, 0.0244, 0.06826, 0.04323, 0.8385, 0.5895, 0.2098, 0.06813, 0.00269, 0.04337, 0.09056, 0.05068, 0.8373, 0.5882, 0.2189, 0.07826, 0.01057, 0.01488, 0.05911, 0.1328, 0.05577, 0.8356, 0.5835, 0.2191, 0.08144, 0.01503, 0.02186, 0.06659, 0.1524, 0.06004, 0.8333, 0.574, 0.2052, 0.07268, 0.006715, 0.01814, 0.06567, 0.155, 0.06288, 0.8308, 0.5588, 0.1841, 0.05808, 0.00647, 0.05783, 0.1411, 0.06455, 0.8283, 0.5358, 0.164, 0.03872, 0.04477, 0.1067, 0.0661, 0.8269, 0.5005, 0.1543, 0.02713, 0.03677, 0.09707, 0.0698, 0.8283, 0.5359, 0.1641, 0.03883, 0.04677, 0.1092, 0.07322, 0.8308, 0.5588, 0.1843, 0.05817, 0.008478, 0.05987, 0.146, 0.07955, 0.8333, 0.5741, 0.2054, 0.07278, 0.006831, 0.02131, 0.0687, 0.1618, 0.08346, 0.8356, 0.5835, 0.2193, 0.08151, 0.01511, 0.02594, 0.07038, 0.1608, 0.08432, 0.8373, 0.5882, 0.2188, 0.07824, 0.01061, 0.01936, 0.06328, 0.1422, 0.08224, 0.9367, 0.8385, 0.5895, 0.2097, 0.06808, 0.007173, 0.05099, 0.1004, 0.0782, 0.8394, 0.5895, 0.1996, 0.0574, 0.0329, 0.07827, 0.07434]): _vg.add([_i], _w, 'REPLACE')
_vg = ob_goo.vertex_groups.new(name='wiggle_front')
for _i, _w in zip([0, 1, 2, 3, 7, 8, 9, 10, 11, 12, 13, 14, 15, 16, 17, 25, 26, 27, 28, 29, 42, 43, 44, 58, 59, 73, 74, 89, 104, 208, 209, 222, 223, 224, 225, 226, 227, 236, 237, 238, 239, 240, 241, 242, 243, 247, 248, 249, 250, 251, 252, 253, 254, 255, 256, 257, 258, 259, 260, 261, 262, 263, 264, 265, 266, 267, 268, 269, 270, 271, 272, 273, 274, 275, 276, 277, 278, 279, 280, 281, 282, 283, 284, 285, 286, 287, 288, 289, 290, 291, 292, 293, 294, 295, 296, 297, 298, 299, 300, 301, 302, 303, 304, 305, 306, 307, 308, 309, 310, 311, 312, 313, 314, 315, 316, 317, 318, 319, 320, 321, 322, 323, 324, 325, 326, 327, 328, 329, 331, 332, 333, 334, 335, 336, 337, 338, 339, 340, 341, 342, 343, 344, 345, 346, 347, 348, 349, 350, 351, 352, 353, 354, 355, 356, 357, 358, 359, 360, 361, 362, 363, 364, 365, 366, 367, 368, 369, 370, 371, 372, 373, 374, 375, 376, 377, 378, 379, 380, 381, 382, 383, 384, 385, 386, 387, 388, 389, 390, 391, 392, 393, 394, 395, 396, 397, 398, 399, 400, 401, 402, 403, 404, 405, 406, 407, 408, 409, 410, 411, 412, 413, 414, 415, 416, 417, 418, 419, 420, 421, 422, 423, 424, 425, 426, 427, 428, 429, 430, 431, 432, 433, 434, 435, 436, 437, 438, 439, 440, 441, 442, 443, 444, 445, 446, 447, 448, 449, 450, 452, 453, 454, 455, 456, 457, 458, 459, 460, 461, 462, 463, 464, 465, 466, 467, 468, 469, 470, 471, 472, 473, 474, 475, 476, 477, 478, 479, 480, 481], [0.01835, 0.05418, 0.04377, 0.005736, 0.003699, 0.01737, 0.027, 0.03808, 0.05214, 0.06527, 0.08425, 0.09258, 0.003272, 0.023, 0.004938, 0.002147, 0.0155, 0.03841, 0.0626, 0.07675, 0.01373, 0.04485, 0.06325, 0.02291, 0.05192, 0.006603, 0.03502, 0.01952, 0.006873, 0.003479, 0.006563, 0.0029, 0.02195, 0.01989, 0.003304, 0.02306, 0.004973, 0.00865, 0.02624, 0.04904, 0.03757, 0.01839, 0.05423, 0.04389, 0.005752, 0.001302, 0.0137, 0.02233, 0.03212, 0.04594, 0.05831, 0.06961, 0.05513, 0.03711, 0.0804, 0.08447, 0.06134, 0.04894, 0.0395, 0.04227, 0.05781, 0.0661, 0.07141, 0.07711, 0.08427, 0.09341, 0.09893, 0.06921, 0.0547, 0.1174, 0.153, 0.1351, 0.1165, 0.1099, 0.114, 0.1296, 0.1377, 0.1419, 0.146, 0.1496, 0.151, 0.1399, 0.08612, 0.06724, 0.1661, 0.2685, 0.2737, 0.2403, 0.2315, 0.241, 0.2657, 0.2688, 0.2657, 0.2618, 0.2544, 0.2378, 0.1933, 0.1056, 0.08038, 0.2238, 0.45, 0.5098, 0.4337, 0.4231, 0.4408, 0.5041, 0.4929, 0.458, 0.4336, 0.4056, 0.3589, 0.2588, 0.127, 0.09286, 0.2799, 0.5911, 0.6966, 0.6943, 0.6964, 0.7054, 0.7156, 0.701, 0.6801, 0.6517, 0.6058, 0.5194, 0.3334, 0.1491, 0.1035, 0.3299, 0.6947, 0.8255, 0.8497, 0.8589, 0.8648, 0.8621, 0.8464, 0.8282, 0.8014, 0.7513, 0.6441, 0.4088, 0.1706, 0.111, 0.3739, 0.76, 0.899, 0.9287, 0.9399, 0.9461, 0.9425, 0.9282, 0.9129, 0.8896, 0.8421, 0.7278, 0.4851, 0.1896, 0.1141, 0.4163, 0.7839, 0.9225, 0.9519, 0.9631, 0.9695, 0.9669, 0.9538, 0.94, 0.919, 0.8738, 0.7582, 0.5121, 0.2041, 0.111, 0.3739, 0.7598, 0.8989, 0.9288, 0.9402, 0.9467, 0.9437, 0.93, 0.9149, 0.892, 0.8446, 0.7308, 0.4903, 0.2042, 0.1034, 0.3298, 0.6943, 0.8253, 0.8499, 0.8596, 0.8666, 0.8657, 0.8516, 0.8343, 0.8078, 0.7574, 0.6505, 0.419, 0.2015, 0.09283, 0.2797, 0.5907, 0.6964, 0.6946, 0.6978, 0.709, 0.7235, 0.7132, 0.6949, 0.6654, 0.6167, 0.5291, 0.3475, 0.1896, 0.08034, 0.2236, 0.4495, 0.5095, 0.434, 0.4249, 0.4457, 0.5164, 0.5172, 0.499, 0.4583, 0.4206, 0.3706, 0.2754, 0.1721, 0.06721, 0.166, 0.2681, 0.2735, 0.2406, 0.2329, 0.2448, 0.2741, 0.2818, 0.2813, 0.2762, 0.2663, 0.2491, 0.2108, 0.1517, 0.05466, 0.1173, 0.1528, 0.135, 0.1167, 0.1108, 0.1162, 0.1342, 0.1441, 0.1494, 0.1539, 0.1578, 0.1608, 0.157, 0.1307, 0.03706, 0.08032, 0.08434, 0.06129, 0.04919, 0.04039, 0.04439, 0.06009, 0.06938, 0.07535, 0.08172, 0.08993, 0.1016, 0.115, 0.1107]): _vg.add([_i], _w, 'REPLACE')
_vg = ob_goo.vertex_groups.new(name='wiggle_back')
for _i, _w in zip([0, 1, 2, 7, 8, 9, 10, 11, 12, 13, 14, 15, 16, 17, 18, 19, 20, 21, 22, 23, 24, 25, 26, 27, 28, 29, 30, 31, 32, 33, 34, 35, 36, 37, 38, 39, 40, 41, 42, 43, 44, 45, 46, 47, 48, 49, 50, 51, 52, 53, 54, 55, 56, 57, 58, 59, 60, 61, 62, 63, 64, 65, 66, 67, 68, 69, 70, 71, 72, 73, 74, 75, 76, 77, 78, 79, 80, 81, 82, 83, 84, 85, 86, 87, 88, 89, 90, 91, 92, 93, 94, 95, 96, 97, 98, 99, 100, 101, 102, 103, 104, 105, 106, 107, 108, 109, 110, 111, 112, 113, 114, 115, 116, 117, 118, 119, 120, 121, 122, 123, 124, 125, 126, 127, 128, 129, 130, 131, 132, 133, 134, 135, 136, 137, 138, 139, 140, 141, 142, 143, 144, 145, 146, 147, 148, 149, 150, 151, 152, 153, 154, 155, 156, 157, 158, 159, 160, 161, 162, 163, 164, 165, 166, 167, 168, 169, 170, 171, 172, 173, 174, 175, 176, 177, 178, 179, 180, 181, 182, 183, 184, 185, 186, 187, 188, 189, 190, 191, 192, 193, 194, 195, 196, 197, 198, 199, 200, 201, 202, 203, 204, 205, 206, 207, 208, 209, 210, 211, 212, 213, 214, 215, 216, 217, 218, 219, 220, 221, 222, 223, 224, 225, 226, 227, 228, 229, 230, 231, 232, 233, 234, 235, 236, 237, 238, 239, 240, 241, 242, 247, 248, 249, 250, 251, 252, 253, 254, 256, 265, 266, 267, 268, 269, 282, 283, 284, 298, 299, 314, 390, 405, 419, 420, 434, 435, 448, 449, 450, 463, 464, 465, 466, 468, 477, 478, 479, 480, 481], [0.01139, 0.04797, 0.03421, 0.006385, 0.02218, 0.03385, 0.04758, 0.05877, 0.07444, 0.09676, 0.1061, 0.02819, 0.07273, 0.07579, 0.05346, 0.04129, 0.03789, 0.04565, 0.06278, 0.07412, 0.08201, 0.09074, 0.1019, 0.1162, 0.1323, 0.1267, 0.04812, 0.1064, 0.1376, 0.1155, 0.1074, 0.1079, 0.1173, 0.1394, 0.1533, 0.1623, 0.1712, 0.1796, 0.1838, 0.1809, 0.1495, 0.06022, 0.1509, 0.2431, 0.227, 0.2222, 0.2275, 0.2464, 0.2828, 0.2979, 0.3049, 0.3092, 0.3059, 0.2831, 0.2429, 0.1732, 0.07176, 0.2038, 0.4144, 0.4022, 0.4063, 0.4177, 0.4476, 0.5277, 0.5402, 0.5369, 0.5246, 0.4948, 0.4155, 0.3179, 0.1962, 0.08247, 0.2545, 0.5632, 0.652, 0.6777, 0.6928, 0.7104, 0.7308, 0.7273, 0.7164, 0.6967, 0.6571, 0.5714, 0.4034, 0.2156, 0.09113, 0.2956, 0.6766, 0.8134, 0.8455, 0.8586, 0.8671, 0.8678, 0.8565, 0.8427, 0.8214, 0.7797, 0.6877, 0.4969, 0.2279, 0.09675, 0.3221, 0.7486, 0.9039, 0.9323, 0.9416, 0.9464, 0.9421, 0.929, 0.9156, 0.8957, 0.8558, 0.7605, 0.5515, 0.2286, 0.0987, 0.3313, 0.7735, 0.9327, 0.9576, 0.9652, 0.969, 0.9642, 0.9514, 0.9386, 0.9199, 0.8815, 0.785, 0.5681, 0.2243, 0.09674, 0.3221, 0.7483, 0.9037, 0.9321, 0.9416, 0.9464, 0.942, 0.929, 0.9155, 0.8954, 0.8551, 0.7586, 0.5466, 0.2134, 0.0911, 0.2954, 0.6761, 0.813, 0.8453, 0.8584, 0.867, 0.8677, 0.8564, 0.8424, 0.8206, 0.778, 0.6839, 0.4873, 0.1959, 0.08243, 0.2543, 0.5625, 0.6515, 0.6773, 0.6925, 0.7101, 0.7306, 0.727, 0.7157, 0.6955, 0.6545, 0.5658, 0.3902, 0.1733, 0.07171, 0.2036, 0.4138, 0.4017, 0.4059, 0.4174, 0.4473, 0.5273, 0.5396, 0.536, 0.5229, 0.4914, 0.4088, 0.3023, 0.1486, 0.06017, 0.1507, 0.2426, 0.2265, 0.2219, 0.2272, 0.2461, 0.2823, 0.2971, 0.3038, 0.3073, 0.3023, 0.2759, 0.2262, 0.1241, 0.04804, 0.1062, 0.1373, 0.1152, 0.1072, 0.1077, 0.117, 0.1388, 0.1525, 0.1611, 0.1693, 0.1761, 0.1766, 0.164, 0.1014, 0.02812, 0.07262, 0.07561, 0.05332, 0.04107, 0.03766, 0.04525, 0.0623, 0.07327, 0.08079, 0.0889, 0.09861, 0.1095, 0.1161, 0.08146, 0.01133, 0.04781, 0.03402, 0.005498, 0.02056, 0.03149, 0.04406, 0.05572, 0.06816, 0.08162, 0.06473, 0.01579, 0.004076, 0.01753, 0.03865, 0.05794, 0.05122, 0.01119, 0.03395, 0.03137, 0.01225, 0.01556, 0.004364, 0.004996, 0.0164, 0.001011, 0.0306, 0.01486, 0.04811, 0.00418, 0.0334, 0.05973, 0.0006018, 0.02207, 0.05426, 0.07264, 0.01589, 0.007567, 0.02339, 0.05018, 0.07174, 0.08803]): _vg.add([_i], _w, 'REPLACE')
_vg = ob_goo.vertex_groups.new(name='wiggle_L')
for _i, _w in zip([44, 59, 74, 88, 89, 103, 104, 106, 117, 118, 119, 120, 121, 122, 130, 131, 132, 133, 134, 135, 136, 137, 138, 139, 140, 141, 142, 143, 144, 145, 146, 147, 148, 149, 150, 151, 152, 153, 154, 155, 156, 157, 158, 159, 160, 161, 162, 163, 164, 165, 166, 167, 168, 169, 170, 171, 172, 173, 174, 175, 176, 177, 178, 179, 180, 181, 182, 183, 184, 185, 186, 187, 188, 189, 190, 191, 192, 193, 194, 195, 196, 197, 198, 199, 200, 201, 202, 203, 204, 205, 206, 207, 208, 209, 210, 211, 212, 213, 214, 215, 216, 217, 218, 219, 220, 221, 222, 223, 224, 225, 226, 227, 228, 229, 230, 231, 232, 233, 234, 235, 236, 237, 238, 239, 240, 241, 242, 243, 244, 245, 246, 247, 248, 249, 250, 251, 252, 253, 254, 255, 256, 257, 258, 259, 260, 261, 262, 263, 264, 265, 266, 267, 268, 269, 270, 271, 272, 273, 274, 275, 276, 277, 278, 279, 280, 281, 282, 283, 284, 285, 286, 287, 288, 289, 290, 291, 292, 293, 294, 295, 296, 297, 298, 299, 300, 301, 302, 303, 304, 305, 306, 307, 308, 309, 310, 311, 312, 313, 314, 315, 316, 317, 318, 319, 320, 321, 322, 323, 324, 325, 326, 327, 328, 329, 331, 332, 333, 334, 335, 336, 337, 338, 339, 340, 341, 342, 343, 344, 345, 346, 347, 348, 349, 350, 351, 352, 353, 354, 355, 356, 357, 358, 359, 360, 361, 362, 363, 371, 372, 373, 374, 375, 377, 388, 389, 390, 404, 405, 419, 420, 435, 450, 466], [0.0008259, 0.00579, 0.01303, 0.004467, 0.02265, 0.02104, 0.03475, 0.004914, 0.0103, 0.04632, 0.0493, 0.004003, 0.03291, 0.01162, 0.0003185, 0.01458, 0.04466, 0.06806, 0.06011, 0.01916, 0.06267, 0.06049, 0.04349, 0.04501, 0.04228, 0.03537, 0.03476, 0.04312, 0.05061, 0.05602, 0.06501, 0.08199, 0.09875, 0.07384, 0.03726, 0.09312, 0.1179, 0.1227, 0.129, 0.1275, 0.12, 0.113, 0.1142, 0.1174, 0.1226, 0.1311, 0.1443, 0.1433, 0.09069, 0.05381, 0.1334, 0.2123, 0.2676, 0.289, 0.2888, 0.2726, 0.2439, 0.2355, 0.2343, 0.2358, 0.2391, 0.2427, 0.2029, 0.1101, 0.06442, 0.1815, 0.3478, 0.5074, 0.5553, 0.561, 0.5324, 0.4428, 0.417, 0.407, 0.4, 0.3918, 0.3872, 0.2762, 0.1309, 0.07437, 0.2312, 0.5195, 0.6852, 0.7411, 0.7522, 0.7342, 0.6879, 0.6594, 0.639, 0.6154, 0.5811, 0.5216, 0.3583, 0.1512, 0.08239, 0.2708, 0.6309, 0.8052, 0.8606, 0.8745, 0.8656, 0.8333, 0.806, 0.7841, 0.7565, 0.7119, 0.6291, 0.4495, 0.1689, 0.08748, 0.2955, 0.6942, 0.8733, 0.9249, 0.9392, 0.9355, 0.9091, 0.8839, 0.863, 0.8358, 0.7892, 0.6975, 0.5045, 0.1808, 0.08903, 0.303, 0.7136, 0.8938, 0.9438, 0.9583, 0.9567, 0.9328, 0.9092, 0.8895, 0.8633, 0.8171, 0.7232, 0.5242, 0.185, 0.08687, 0.2929, 0.6891, 0.8672, 0.9218, 0.9384, 0.9366, 0.9123, 0.8891, 0.8697, 0.8439, 0.7983, 0.7054, 0.5088, 0.1811, 0.08123, 0.2658, 0.619, 0.787, 0.8521, 0.8724, 0.8683, 0.8415, 0.8192, 0.8011, 0.7766, 0.7334, 0.6459, 0.4579, 0.1697, 0.07279, 0.2239, 0.4985, 0.6401, 0.7234, 0.748, 0.739, 0.7034, 0.686, 0.6747, 0.6573, 0.623, 0.5484, 0.3695, 0.1524, 0.06262, 0.1731, 0.3184, 0.4015, 0.5281, 0.5552, 0.5384, 0.4649, 0.4619, 0.4822, 0.4849, 0.4698, 0.4218, 0.2891, 0.1324, 0.05201, 0.126, 0.1914, 0.2238, 0.2719, 0.2847, 0.2769, 0.2581, 0.26, 0.2674, 0.275, 0.2788, 0.2691, 0.215, 0.1121, 0.03399, 0.08757, 0.1072, 0.109, 0.1233, 0.1264, 0.122, 0.1185, 0.1236, 0.13, 0.1384, 0.1491, 0.1608, 0.1538, 0.09336, 0.01641, 0.05902, 0.05661, 0.04254, 0.04629, 0.04359, 0.03604, 0.03542, 0.04623, 0.05342, 0.06036, 0.07157, 0.09118, 0.1072, 0.07742, 0.0018, 0.02837, 0.009815, 0.001338, 0.0186, 0.05234, 0.07448, 0.06506, 0.002181, 0.01638, 0.05285, 0.05339, 0.02765, 0.04089, 0.008971, 0.02752, 0.01675, 0.008473, 0.002561]): _vg.add([_i], _w, 'REPLACE')
_vg = ob_goo.vertex_groups.new(name='wiggle_R')
for _i, _w in zip([0, 1, 2, 3, 4, 5, 6, 7, 8, 9, 10, 11, 12, 13, 14, 15, 16, 17, 18, 19, 20, 21, 22, 23, 24, 25, 26, 27, 28, 29, 30, 31, 32, 33, 34, 35, 36, 37, 38, 39, 40, 41, 42, 43, 44, 45, 46, 47, 48, 49, 50, 51, 52, 53, 54, 55, 56, 57, 58, 59, 60, 61, 62, 63, 64, 65, 66, 67, 68, 69, 70, 71, 72, 73, 74, 75, 76, 77, 78, 79, 80, 81, 82, 83, 84, 85, 86, 87, 88, 89, 90, 91, 92, 93, 94, 95, 96, 97, 98, 99, 100, 101, 102, 103, 104, 105, 106, 107, 108, 109, 110, 111, 112, 113, 114, 115, 116, 117, 118, 119, 120, 121, 122, 130, 131, 132, 133, 134, 136, 147, 148, 149, 163, 164, 178, 179, 194, 299, 314, 328, 329, 343, 344, 345, 347, 358, 359, 360, 361, 362, 363, 371, 372, 373, 374, 375, 376, 377, 378, 379, 380, 381, 382, 383, 384, 385, 386, 387, 388, 389, 390, 391, 392, 393, 394, 395, 396, 397, 398, 399, 400, 401, 402, 403, 404, 405, 406, 407, 408, 409, 410, 411, 412, 413, 414, 415, 416, 417, 418, 419, 420, 421, 422, 423, 424, 425, 426, 427, 428, 429, 430, 431, 432, 433, 434, 435, 436, 437, 438, 439, 440, 441, 442, 443, 444, 445, 446, 447, 448, 449, 450, 452, 453, 454, 455, 456, 457, 458, 459, 460, 461, 462, 463, 464, 465, 466, 467, 468, 469, 470, 471, 472, 473, 474, 475, 476, 477, 478, 479, 480, 481], [0.08903, 0.303, 0.7136, 0.8938, 0.9437, 0.9583, 0.9567, 0.9331, 0.9102, 0.8913, 0.8665, 0.8234, 0.7369, 0.5584, 0.2809, 0.08746, 0.2954, 0.694, 0.8731, 0.9248, 0.9392, 0.9357, 0.9099, 0.8857, 0.8658, 0.84, 0.7964, 0.7118, 0.5385, 0.2746, 0.08236, 0.2707, 0.6305, 0.8049, 0.8605, 0.8746, 0.8661, 0.8346, 0.8085, 0.7876, 0.7615, 0.7198, 0.6437, 0.4824, 0.2578, 0.07434, 0.231, 0.519, 0.6848, 0.7409, 0.7523, 0.7349, 0.6896, 0.6623, 0.6431, 0.6209, 0.5893, 0.536, 0.389, 0.2326, 0.06438, 0.1813, 0.3473, 0.5069, 0.555, 0.5611, 0.5331, 0.4446, 0.42, 0.411, 0.4052, 0.3994, 0.4005, 0.3039, 0.2027, 0.05377, 0.1333, 0.2118, 0.2672, 0.2887, 0.2889, 0.2732, 0.2454, 0.238, 0.2376, 0.2402, 0.2455, 0.2539, 0.2266, 0.1706, 0.03719, 0.09299, 0.1176, 0.1225, 0.1289, 0.1275, 0.1204, 0.114, 0.1158, 0.1196, 0.1257, 0.1357, 0.1529, 0.1626, 0.1384, 0.0191, 0.06257, 0.06033, 0.04325, 0.04489, 0.04233, 0.03573, 0.03574, 0.04494, 0.05192, 0.05789, 0.06808, 0.08822, 0.1134, 0.1075, 0.003954, 0.03278, 0.01148, 0.002576, 0.01858, 0.05172, 0.07877, 0.08301, 0.004837, 0.01662, 0.0556, 0.06391, 0.0306, 0.04856, 0.00987, 0.02655, 0.01032, 0.0004268, 0.01295, 0.0142, 0.03061, 0.001442, 0.03717, 0.05238, 0.002238, 0.02208, 0.06035, 0.06858, 0.001837, 0.02847, 0.009915, 0.001838, 0.02083, 0.05609, 0.08526, 0.09, 0.01645, 0.05909, 0.05672, 0.04266, 0.0462, 0.04314, 0.03505, 0.03375, 0.04421, 0.05249, 0.05989, 0.07254, 0.09605, 0.1217, 0.1134, 0.03404, 0.08767, 0.1074, 0.1091, 0.1232, 0.1258, 0.1206, 0.1159, 0.1201, 0.1264, 0.1357, 0.1492, 0.1669, 0.1726, 0.1442, 0.05204, 0.1261, 0.1918, 0.224, 0.2717, 0.2837, 0.2741, 0.252, 0.2506, 0.2564, 0.2669, 0.2768, 0.2761, 0.2379, 0.1761, 0.06265, 0.1732, 0.3188, 0.4018, 0.5278, 0.5539, 0.5346, 0.4548, 0.4411, 0.4461, 0.4671, 0.4657, 0.43, 0.3156, 0.2076, 0.07282, 0.224, 0.4989, 0.6403, 0.7232, 0.747, 0.7362, 0.6973, 0.6767, 0.6642, 0.6502, 0.6226, 0.5585, 0.3992, 0.2368, 0.08125, 0.2659, 0.6193, 0.7873, 0.852, 0.8719, 0.8669, 0.8389, 0.8161, 0.7983, 0.7756, 0.7365, 0.6578, 0.4901, 0.2608, 0.08688, 0.293, 0.6893, 0.8673, 0.9218, 0.9382, 0.9361, 0.9117, 0.8888, 0.8701, 0.8457, 0.8034, 0.7185, 0.5425, 0.2761]): _vg.add([_i], _w, 'REPLACE')
_m = ob_goo.modifiers.new('Armature', 'ARMATURE')
_m.object = ob_armature

# ---- collection membership
col_collection_1.objects.link(ob_armature)
col_collection_1.objects.link(ob_goo)

# ---- scene / render settings (as saved in the file)
scene.frame_start = 1; scene.frame_end = 62; scene.frame_set(1)
scene.render.engine = 'BLENDER_EEVEE_NEXT'
scene.render.resolution_percentage = 50
scene.render.dither_intensity = 0.0
scene.cycles.use_denoising = False
scene.cycles.samples = 10
scene.cycles.sampling_pattern = 'TABULATED_SOBOL'
scene.cycles.light_sampling_threshold = 0.0
scene.cycles.use_adaptive_sampling = False
scene.cycles.use_light_tree = False
scene.cycles.blur_glossy = 0.0
scene.cycles.pixel_filter_type = 'GAUSSIAN'
scene.cycles.sample_clamp_indirect = 0.0
scene.view_settings.view_transform = 'Standard'
bpy.context.view_layer.update()

# ---- added for rendering (the .blend has no active camera and no usable light): camera, sun
cam_auto = bpy.data.cameras.new('AutoCamera')
cam_auto.lens = 50.0
cam_auto.sensor_width = 36.0
cam_auto.clip_end = 1000.0
ob_auto_camera = bpy.data.objects.new('AutoCamera', cam_auto)
scene.collection.objects.link(ob_auto_camera)
ob_auto_camera.location = (2.34176, -2.80723, 2.38382)
ob_auto_camera.rotation_euler = (1.09748, -7.21219e-08, 0.694738)
scene.camera = ob_auto_camera
light_auto_sun = bpy.data.lights.new('AutoSun', 'SUN')
light_auto_sun.energy = 3.0
light_auto_sun.angle = 0.0523599
ob_auto_sun = bpy.data.objects.new('AutoSun', light_auto_sun)
scene.collection.objects.link(ob_auto_sun)
ob_auto_sun.rotation_euler = (0.872665, 0.174533, 0.523599)
bpy.context.view_layer.update()
